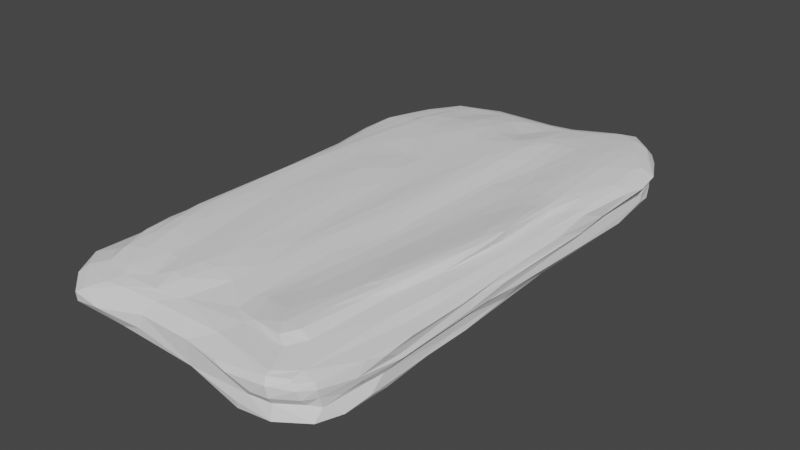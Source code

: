 # Source: CS_floorrock01.blend  (saved by Blender 2.80.75; exported with 4.5.12 LTS)
import bpy
from mathutils import Matrix  # noqa: F401  (used for matrix-valued properties, if any)

bpy.ops.wm.read_factory_settings(use_empty=True)
scene = bpy.context.scene
scene.name = 'Scene'

# ---- collections
col_collection = bpy.data.collections.new('Collection'); scene.collection.children.link(col_collection)

# ---- world
world_world = bpy.data.worlds.new('World'); scene.world = world_world
world_world.use_nodes = True; world_world.node_tree.nodes.clear()
_N = world_world.node_tree.nodes; _L = world_world.node_tree.links
n0 = _N.new('ShaderNodeOutputWorld'); n0.name = 'World Output'; n0.location = (300, 300)
n1 = _N.new('ShaderNodeBackground'); n1.name = 'Background'; n1.location = (10, 300)
n1.inputs[0].default_value = (0.05088, 0.05088, 0.05088, 1.0)
_L.new(n1.outputs[0], n0.inputs[0])
n0.is_active_output = True
world_world.color = (0.05088, 0.05088, 0.05088)
world_world.use_sun_shadow = False
world_world.sun_shadow_jitter_overblur = 0.0

# ---- meshes
me_cube_001 = bpy.data.meshes.new('Cube.001')
me_cube_001.from_pydata([(0.9516, 0.7345, 1.136), (0.3457, 0.5593, 1.148), (0.5093, 0.8194, 1.145), (1.024, -0.04066, -0.2442), (0.4998, 0.4792, 1.099), (1.029, 0.7391, -0.2088), (0.4432, 0.5197, 1.092), (0.3958, 0.3831, 1.102), (0.202, -0.08645, 1.27), (0.2636, 1.001, 0.1725), (0.3603, 0.8668, 1.091), (0.7881, 0.2571, 1.194), (0.9137, 0.3249, 0.9117), (0.7327, 0.8995, 1.189), (0.2129, 0.9371, 0.973), (0.5791, 0.05572, 1.173), (-0.03777, 0.5915, 1.337), (0.4757, 0.7666, 1.134), (0.5694, 1.03, -0.6658), (0.9036, 0.4299, 1.038), (0.7109, 0.627, 1.217), (1.039, 0.7019, 0.3639), (0.9779, 0.856, -0.07214), (0.8508, -0.07169, 1.248), (0.209, 0.6269, 1.294), (0.5314, 0.3341, 1.123), (0.2038, 0.6991, 1.255), (0.08113, 0.6644, 1.275), (1.009, 0.5944, 1.004), (0.6831, 0.7949, 1.218), (0.8401, 0.8588, 1.18), (0.1825, 0.7464, 1.213), (0.832, 0.4518, -1.089), (-0.8051, 0.6529, 0.9895), (1.022, 0.7251, 0.149), (0.7559, 0.01231, 1.33), (0.8192, -0.3169, 1.059), (0.2968, 0.7519, 1.164), (0.3719, 0.7605, 1.138), (0.8479, 0.0005511, 1.023), (1.02, 0.7583, 0.08936), (0.8425, 0.4196, 1.117), (0.2429, 1.013, -0.1037), (0.9624, 0.869, 0.1994), (0.4813, 1.044, -0.2327), (0.985, 0.1243, -0.6702), (0.7831, 1.013, 0.2087), (1.064, 0.7162, 0.5289), (0.4549, 0.6094, -1.185), (1.008, 0.5154, 0.1198), (0.9784, 0.736, -0.6703), (0.8868, 0.5229, -1.074), (0.4772, 0.7911, -1.011), (0.6688, 0.9316, -0.9088), (0.8754, 0.4922, 1.104), (0.6274, 1.037, -0.2708), (0.5354, 0.1997, 1.127), (0.7578, 0.09054, -1.07), (0.5028, 1.047, 0.8876), (0.592, 0.7203, 1.192), (0.7097, 0.8714, -0.9939), (0.7227, 0.8136, -1.015), (0.948, 0.16, 0.805), (0.3349, 0.4353, 1.144), (0.1388, -0.0152, 1.321), (1.064, 0.5987, 0.8133), (0.5717, 1.017, 1.065), (0.8265, 0.8062, -0.9501), (0.3323, 0.9459, -0.8868), (0.8492, 0.2609, 1.084), (1.021, 0.3, -0.4375), (0.4314, 0.9551, 1.066), (0.6168, 1.034, 0.08752), (1.07, 0.7835, 0.8321), (1.019, 0.3471, 0.1411), (0.6923, -0.1731, -1.143), (1.002, 0.2069, 0.5099), (0.4949, 0.4127, -1.177), (0.8464, 0.9981, 0.6166), (0.7037, 0.349, 1.169), (0.8621, 0.09708, 0.9264), (-0.5367, 0.5825, 1.257), (0.233, 1.009, 0.2641), (-0.9777, 0.7601, -0.4695), (1.038, 0.6562, 0.9194), (0.6443, 0.4171, -1.07), (0.8478, 0.6126, -1.129), (0.7654, 0.6784, -1.144), (1.03, 0.4584, 0.3264), (0.7699, 0.9969, -0.5935), (0.1033, 0.4519, 1.359), (0.8678, 0.2136, 0.9093), (1.005, 0.3565, 0.7663), (0.6815, 1.041, 0.4304), (0.9076, 0.8415, -0.7281), (0.5998, 0.6702, -1.129), (0.9103, 0.679, -0.8651), (0.2107, 0.4751, 1.312), (-0.8906, 0.8246, 0.04117), (0.838, 0.9598, 1.024), (0.7707, 0.8893, -0.91), (0.919, 0.882, 1.025), (0.9795, 0.778, 1.077), (-0.1103, 1.002, -0.5506), (-0.5746, 0.968, -0.9688), (-0.9386, -0.05012, -0.8488), (-0.9746, 0.7683, -0.941), (0.1977, 1.012, -0.3475), (0.0639, 0.956, -0.8844), (1.03, 0.5878, -0.5329), (-0.8366, 0.923, -0.4655), (-0.5471, 0.9976, -0.8618), (-0.7969, 0.9468, -0.8724), (-0.8112, 0.8956, 0.004409), (-1.016, 0.3318, -0.4704), (-0.7215, 0.6962, -1.156), (1.093, 0.6843, 0.7424), (0.04835, 0.9936, -0.7175), (-1.02, 0.4336, -0.09259), (-0.2752, 0.3931, -1.259), (0.9568, 0.4731, -0.7093), (-0.5971, 0.6139, -1.306), (-0.6157, 0.4429, -1.463), (-0.6986, 0.3459, -1.424), (-1.028, 0.6009, 0.1794), (-0.7051, 0.4759, -1.22), (-0.9155, 0.6907, -0.9892), (-0.712, 0.03784, -1.443), (-0.906, 0.3735, -0.8821), (-0.4607, 0.4315, -1.492), (-0.1885, 0.5786, -1.107), (-0.5846, 0.772, -1.193), (0.7698, 0.9829, -0.297), (-1.04, 0.4459, -0.621), (-0.9898, 0.7601, -0.8123), (-1.002, 0.6652, -0.8654), (-0.7227, 0.07342, -1.118), (-0.6484, 0.7275, -1.202), (0.9302, 0.9322, 0.6233), (-0.9072, 0.8482, -0.9532), (-0.37, 0.9429, -0.9398), (-0.4085, 0.8112, -1.11), (-0.03502, 0.7636, -1.122), (-0.7447, 0.2612, -1.042), (-0.6719, 0.236, -1.51), (-0.835, 0.6383, -1.022), (0.1882, 0.9953, -0.6525), (-0.2803, 0.7651, -1.114), (-0.8005, 0.8853, -0.9989), (-0.9851, 0.2353, -0.7141), (0.1741, 0.7808, -1.116), (0.4165, 0.8531, -0.9755), (-1.008, 0.3043, 0.303), (-0.7872, 0.3885, 1.202), (-0.1002, 0.8981, 1.014), (-0.758, 0.9161, 0.7749), (-0.78, 0.6349, 1.05), (-1.049, 0.4854, 0.6932), (-0.3586, 0.6986, 1.3), (-0.6117, 0.9052, 0.9018), (-1.013, 0.6155, 0.8155), (-0.7212, 0.7831, 1.004), (-0.865, 0.9125, -0.7572), (0.01107, 0.7685, 1.071), (-1.016, 0.597, -0.3395), (-0.888, 0.6369, 0.9304), (-0.8788, 0.1757, 0.9632), (-0.4291, 1.013, -0.4193), (-0.901, 0.86, -0.4164), (-0.9173, 0.415, 0.9002), (-0.8278, 0.9152, -0.2748), (-0.7582, 0.3881, 1.247), (-0.7216, 0.6575, 1.169), (0.9655, 0.1478, 0.7623), (0.01759, 0.9358, 0.9288), (0.6509, 1.056, 0.9397), (-0.8844, -0.2029, -0.9569), (0.07734, 0.6828, -1.18), (-0.3241, 0.6815, -1.172), (-0.4828, 1.001, 0.6179), (-0.7627, 0.5568, 1.186), (0.2642, 0.8023, 1.133), (-0.7755, 0.7983, 0.9544), (-0.352, 0.2961, 1.265), (0.7971, 0.4476, 1.163), (-1.044, 0.6126, 0.721), (-0.1983, 0.7225, 1.261), (-0.01696, 1.002, 0.6406), (-0.4253, 0.5011, -1.436), (-0.5302, 1.004, -0.5354), (0.5777, 1.06, 0.6585), (-0.2399, 1.006, 0.0158), (0.09722, 0.8659, 1.004), (-0.1628, 0.419, -1.185), (-0.113, 0.9962, -0.3087), (-0.6876, 0.5798, 1.231), (-0.1991, 0.8407, 1.081), (-0.9768, 0.6733, -0.02236), (-0.4699, 0.4445, 1.292), (-0.9269, 0.8392, -0.1972), (0.1856, 1.013, 0.6299), (-0.3319, 0.9377, 0.9006), (-0.9989, 0.4668, 0.8064), (-0.9506, 0.2942, 0.8479), (-0.9276, 0.832, 0.5996), (-0.834, 0.8953, 0.3987), (-1.06, 0.5918, 0.5649), (-1.022, 0.6447, -0.532), (-0.4808, 0.843, 1.013), (-1.002, 0.5755, -0.071), (-0.9344, 0.8123, 0.2996), (-0.3444, 1.002, 0.04441), (0.8445, -0.9728, 0.7495), (0.8481, -0.93, 0.8055), (0.009603, -0.6424, 1.179), (0.6211, -0.7004, 1.267), (1.021, -0.2101, -0.06622), (0.249, -0.7474, 1.034), (0.1825, -0.7521, 1.008), (1.025, -0.314, 0.07007), (0.3755, -0.6551, 1.141), (0.5925, -0.8816, 1.197), (0.9646, -0.06739, 0.6203), (1.023, -0.117, 0.2417), (0.9418, -0.5805, 0.7458), (0.7193, -0.8281, 1.002), (0.9177, -0.3855, 0.9518), (-0.08603, -0.9734, -0.707), (0.8497, -0.2892, -0.9415), (0.9249, -0.1503, 0.8771), (0.8534, -0.9814, 0.6712), (0.1093, -1.001, 0.4708), (0.8929, -0.9459, -0.2195), (0.602, -1.014, -0.188), (0.9225, -0.5296, -0.9522), (1.024, -0.347, 0.5101), (0.9556, -0.8004, -0.9972), (0.8785, -0.9799, 0.4266), (0.7298, -0.9913, 0.8682), (0.4698, -1.031, 0.3671), (0.7333, -1.011, 0.797), (1.005, -0.4933, -0.6981), (0.6476, -0.827, 1.22), (0.6534, -0.8985, 0.9944), (0.7534, -0.7511, -1.118), (0.7843, -0.856, -1.095), (0.9451, -0.9254, 0.05193), (0.4997, -0.7906, -1.159), (0.9693, -0.8512, -0.1916), (0.9991, -0.09727, -0.574), (0.7313, -0.9311, -1.056), (0.3598, -0.7967, -1.21), (1.02, -0.6359, 0.1706), (0.475, -0.981, -1.009), (0.5113, -0.4707, -1.183), (0.897, -0.8309, -1.059), (1.002, -0.684, -0.8565), (0.3502, -0.8544, 1.009), (0.9358, -0.9323, 0.6237), (0.996, -0.8561, -0.8121), (0.3541, -0.4152, -1.152), (-0.06661, -0.9234, -0.9094), (0.2529, -0.8283, -1.191), (0.1915, -0.9837, -0.7388), (0.1539, -0.9458, -0.9119), (0.2658, -0.6462, -1.251), (0.5222, -1.019, -0.8976), (0.7591, -0.5955, -1.137), (0.7524, -1.002, -0.1937), (1.016, -0.7592, -0.6595), (0.2207, -0.7456, -1.233), (0.732, -0.3585, -1.144), (0.8115, -0.0014, -1.038), (0.1391, -1.002, -0.4615), (0.9435, -0.9476, -0.7594), (1.033, -0.6309, 0.02642), (0.303, -0.9605, -0.9235), (0.6747, -0.6742, -1.165), (0.9977, -0.07351, 0.4881), (0.464, -0.7738, 1.227), (1.033, -0.5858, 0.6287), (0.8706, -0.5678, 0.9174), (0.758, -1.014, -0.7771), (1.005, -0.8054, 0.2283), (-1.053, -0.6071, 0.04713), (-0.4399, -0.9987, -0.3723), (0.8378, -0.8954, -1.043), (0.9191, -0.8751, -0.9815), (0.9477, -0.9326, 0.3897), (-1.004, -0.1284, -0.07525), (-0.9408, -0.9573, 0.4185), (1.005, -0.2589, 0.3809), (-0.6492, -0.9677, 0.7483), (-0.8675, 0.0395, 1.0), (-1.019, 0.2708, 0.06232), (-1.063, -0.7708, 0.4092), (-0.9522, -0.2982, 0.7689), (0.9946, -0.3784, -0.562), (-1.034, -0.4384, -0.2435), (0.2636, -0.9474, 0.8016), (-0.6798, -0.7886, 1.17), (1.001, -0.7702, 0.645), (-1.0, 0.1122, -0.4903), (0.9915, -0.4989, -0.8164), (-0.9153, -0.5907, 1.059), (0.7505, -1.025, 0.5608), (-1.066, -0.7771, -0.09242), (-1.007, -0.1204, 0.6476), (0.469, -0.1896, -1.186), (-0.9069, -0.3288, -0.9378), (-1.029, -0.401, 0.1666), (-0.8726, -0.9344, -0.4416), (-1.003, 0.09606, 0.2725), (-0.755, -1.014, 0.4489), (-0.0465, -0.7819, -1.232), (0.8155, -0.3299, -1.041), (-1.031, 0.3078, 0.5498), (0.5031, -0.9214, -1.082), (-0.5998, -1.03, 0.1379), (0.09512, -0.8742, -1.024), (-0.802, -0.8848, 0.8659), (0.6264, -0.8495, -1.107), (0.6476, -1.027, 0.0761), (-0.2811, -1.005, -0.05133), (-0.8088, -0.8162, 1.097), (-1.036, -0.8504, 0.546), (-0.4163, -0.9571, -0.8263), (0.5215, -1.023, -0.6177), (-0.1201, -0.8967, 0.936), (0.9842, -0.4079, -0.8259), (-0.9544, -0.9519, -0.08737), (0.9957, -0.3528, -0.1791), (-1.025, -0.1818, 0.1096), (-1.038, -0.8722, 0.2584), (-0.9249, -0.612, 0.8958), (-1.059, -0.6019, 0.2965), (-0.9991, -0.7456, -0.4875), (-0.9848, -0.8488, -0.3282), (-1.002, -0.3407, 0.5249), (-0.8045, -1.024, 0.2635), (-0.9991, -0.4204, -0.5257), (-0.9998, -0.4808, 0.5577), (-1.016, 0.2981, 0.6497), (-0.7632, -0.9454, -0.8008), (-1.025, 0.1507, 0.4839), (0.8939, -0.9665, 0.06025), (-0.6261, -0.8859, 1.036), (-0.5093, -0.9611, 0.8276), (-0.6792, -0.9723, -0.4781), (-0.9084, -0.9007, -0.582), (-0.2576, -0.9983, 0.4744), (-0.981, 0.2002, 0.7149), (0.753, -0.9715, -0.9975), (-0.9689, -0.8402, -0.553), (-0.9019, -0.8216, 0.7989), (-1.064, -0.7548, 0.1632), (-0.8993, -0.6618, -0.9108), (-0.7944, -0.7241, 1.184), (-1.016, -0.3983, -0.06749), (-0.3113, -0.914, 0.9504), (-0.575, -0.9209, 0.9368), (1.004, -0.6964, -0.2268), (0.5917, -0.9834, -1.018), (0.7596, -1.02, 0.1028), (0.5328, -0.8336, 1.254), (-1.057, -0.555, 0.3943), (0.6019, -0.05227, -1.13), (0.4094, 0.7131, -1.113), (-0.2431, -0.9494, 0.7909), (0.6941, -0.5025, 1.291), (0.4593, -0.2946, 1.139), (-0.6731, 0.3101, 1.279), (-0.5905, -0.2672, 1.352), (-0.4293, -0.8688, 1.007), (0.7832, -0.1044, 1.363), (-0.7997, -0.4378, 1.368), (0.845, 0.02185, 1.327), (0.7865, 0.6549, 1.215), (-0.1367, 0.2603, -1.208), (0.0397, 0.4416, -1.221), (-0.188, -0.02871, -1.218), (-0.1834, -0.4954, -1.36), (0.8406, -0.6654, -1.066), (-0.8687, -0.9014, -0.9269), (-0.7284, -0.4364, -1.271), (-0.4696, -0.3764, -1.443), (-0.4744, -0.7981, -1.139), (-0.8658, -0.8611, -0.9875), (-0.6337, -0.5754, -1.373), (-0.5998, -0.7278, -1.138), (-0.652, -0.6203, -1.275), (-0.3242, -0.3032, -1.378), (-0.4828, -0.02834, -1.542), (-0.2493, 0.4775, -1.175), (-0.2294, 0.8672, -1.046), (-0.9079, 0.7748, -1.005), (-0.7042, 0.8722, -1.032), (-0.3837, 1.019, -0.7384), (0.6013, 0.5715, -1.153), (-0.004534, -0.7044, -1.29), (0.6187, -0.9222, -1.077), (0.1419, -0.7488, -1.211), (-0.3179, -0.4143, -1.35), (0.002302, -0.5851, -1.298), (0.6202, 0.9335, 1.153), (0.6285, 0.4986, 1.177), (-0.8294, -0.06546, 1.313), (0.6976, -0.5925, 1.211), (-0.6602, 0.01664, -1.543), (-0.2359, 0.2682, -1.25), (0.7603, -0.4782, 1.041), (0.3564, 0.2865, 1.125), (0.317, 0.9549, 1.0), (0.8143, 0.7826, 1.21), (0.2972, -0.5248, 1.107), (0.8255, -0.1421, 1.333), (0.3167, -0.2165, 1.125), (0.371, -0.1191, 1.114), (-0.8652, -0.6141, 1.17), (-0.891, -0.3038, 1.052), (-0.2268, -0.8406, 1.189), (-0.1603, -0.7408, 1.265), (-0.5908, 0.1057, -1.579), (-0.6569, -0.5613, 1.374), (0.1964, 0.2602, -1.184), (-0.8326, 0.1424, 1.242), (-0.7228, -0.3464, 1.384), (-0.3737, -0.4957, 1.356), (-0.5954, 0.1663, 1.298), (-0.8597, -0.4855, 1.274), (-0.8444, 0.2879, 0.9826), (-0.2753, -0.09105, 1.342), (-0.1634, -0.3131, -1.355), (-0.1548, 0.04046, 1.294), (-0.2547, 0.1582, 1.309), (-0.5245, 0.7169, 1.184), (-0.3246, 0.5944, 1.345), (-0.3492, 0.7682, 1.229), (0.09881, -0.003184, -1.163), (-0.03681, 0.1392, 1.3), (0.3053, 0.6246, -1.17), (-0.258, 0.6606, 1.336), (0.6372, 0.09807, -1.08), (0.8587, 0.2655, -1.023), (0.872, -0.007965, -0.9364), (-0.4857, 0.6607, -1.286), (-0.09084, 0.6902, 1.243), (0.1922, 0.9882, 0.7961), (-0.1975, 0.3105, 1.305), (-0.8557, -0.5919, -0.9806), (-0.7869, -0.5466, -0.9988), (-0.4609, -0.7266, -1.216), (-0.6952, -0.6435, -1.068), (-0.7769, -0.2315, -1.013), (-0.7676, -0.4479, -1.023), (-0.5657, -0.02794, -1.575), (-0.3194, -0.907, -1.006), (-0.848, 0.1364, -0.9723), (-0.9047, 0.08457, -0.9184), (-0.3112, -0.7521, -1.171), (-0.6743, -0.7705, -1.01), (-0.8115, 0.3939, -0.9744), (-0.9639, 0.3795, -0.7906), (-0.1838, -0.8565, -1.098), (0.3137, -0.8761, 0.9277), (0.19, -0.8313, 0.9601), (0.7254, 1.047, 0.7307), (-1.007, 0.4958, -0.7469), (-0.7357, 0.4454, -1.134), (-1.035, 0.4809, 0.09325), (-0.9618, -0.7132, 0.6903), (-0.7052, -0.6624, 1.341), (-0.4736, -0.667, 1.284), (-1.039, -0.8784, -0.07703), (1.026, -0.7002, 0.4869), (0.1653, -0.6441, -1.259), (0.4488, -0.655, -1.188), (0.3075, -0.1198, 1.135), (-0.6863, 0.7249, 1.115), (1.008, 0.8106, -0.3476), (-0.3038, -0.1517, -1.353), (-0.7761, 0.08963, 1.321), (0.2643, -0.1549, -1.181), (-0.8047, 0.7783, -1.033), (0.2196, 0.6694, -1.185), (0.2438, -0.4536, -1.19), (-0.8103, -0.5942, 1.312), (-0.912, -0.8427, -0.9366), (0.8053, 0.1314, 1.284), (0.06988, -0.3353, 1.263), (0.4143, -0.9263, -1.101), (-0.1816, -0.7232, -1.252), (0.9765, 0.3852, 0.8843), (-0.5435, 0.4263, -1.508), (-0.3265, -0.01626, -1.34), (-0.6981, -0.4945, -1.348), (0.7728, 0.5858, -1.159), (0.6379, -0.3986, 1.323), (0.6035, -0.5576, 1.295), (0.7047, 0.2276, 1.194), (0.8189, 0.3173, 1.147), (0.7359, 0.9766, 1.143), (-1.015, 0.6766, 0.3582), (-0.5109, -0.7588, 1.214), (-1.041, 0.5671, 0.3551), (-0.5085, 0.5287, -1.447), (-0.5291, 0.8947, -1.038), (-0.5287, 0.1001, -1.574), (0.4073, -0.969, -1.045), (0.1024, -0.4457, -1.202), (-0.4269, -0.7789, 1.21), (-0.7473, -0.4346, -1.081), (-0.7497, -0.5769, 1.374), (-0.122, -0.2289, 1.252), (0.681, -0.4552, 1.335), (0.05015, -0.06641, 1.318), (-0.1701, 0.5856, 1.341), (-0.007591, -0.7523, 1.123), (-0.2287, -0.6512, 1.328), (-0.3262, -0.8351, 1.201), (-0.2773, -0.759, 1.295), (-0.4212, 0.06519, 1.364), (-0.04051, -0.4927, 1.233), (-0.0784, 0.9974, -0.7876), (-0.8624, -0.3372, -0.9987), (-0.8001, -1.022, -0.09879), (0.3737, -1.021, 0.5001), (0.8399, -0.5218, -1.067), (1.003, -0.3113, -0.75), (0.9546, -0.1403, -0.8553), (0.9533, -0.4108, 0.7249), (1.002, -0.7909, -0.001705), (0.9834, 0.8734, 0.5966), (-0.1137, 0.977, -0.8749), (-0.8838, 0.7871, 0.8367), (-1.008, 0.7417, 0.6159), (-0.6917, 0.9328, 0.007251), (-0.9336, -0.8196, -0.7756), (0.9482, -0.9135, -0.3527), (1.005, 0.2916, -0.03581), (-0.3467, -0.6237, -1.222), (-0.8823, -0.7016, 1.11), (-0.9122, -0.9232, 0.6512), (0.1913, -0.4442, 1.151), (-0.6103, -0.8395, -0.9929), (0.9727, 0.5897, 1.067), (-0.07085, -0.1067, -1.199)], [], [(31, 192, 163), (80, 229, 62), (99, 175, 501), (99, 466, 175), (63, 7, 6), (437, 208, 435), (83, 199, 168), (145, 128, 126), (93, 466, 46), (181, 37, 38), (229, 173, 62), (163, 27, 31), (102, 101, 30), (506, 140, 394), (96, 50, 109), (100, 89, 94), (10, 17, 2), (66, 412, 71), (74, 539, 49), (73, 532, 138), (200, 58, 190), (187, 174, 14), (174, 201, 154), (0, 30, 413), (377, 0, 413), (12, 19, 91), (10, 71, 412), (198, 436, 81), (97, 8, 63), (190, 58, 175), (442, 77, 85), (29, 20, 377), (93, 9, 190), (6, 7, 25), (376, 69, 500), (37, 1, 38), (543, 214, 218), (499, 488, 11), (6, 17, 38), (53, 89, 100), (88, 116, 65), (121, 131, 445), (79, 500, 184), (85, 57, 442), (9, 82, 190), (50, 479, 109), (94, 96, 67), (111, 533, 140), (49, 40, 34), (224, 301, 280), (97, 24, 90), (545, 19, 492), (106, 128, 135), (376, 39, 69), (95, 61, 87), (248, 538, 361), (47, 73, 116), (46, 55, 72), (536, 189, 170), (109, 45, 120), (79, 20, 405), (192, 154, 163), (492, 28, 545), (535, 210, 502), (20, 184, 377), (72, 55, 44), (478, 435, 208), (16, 26, 27), (73, 102, 84), (38, 17, 10), (370, 56, 417), (370, 35, 15), (441, 437, 158), (91, 69, 80), (16, 186, 516), (516, 90, 16), (2, 71, 10), (494, 188, 409), (69, 41, 500), (34, 40, 43), (466, 93, 190), (61, 52, 151), (84, 28, 65), (58, 66, 175), (77, 398, 85), (80, 36, 229), (40, 5, 22), (30, 99, 501), (417, 63, 477), (63, 417, 411), (51, 443, 32), (2, 404, 71), (13, 404, 29), (26, 181, 31), (78, 138, 43), (54, 545, 0), (36, 80, 39), (175, 466, 190), (19, 12, 492), (499, 35, 488), (6, 38, 1), (93, 72, 9), (54, 184, 41), (90, 64, 97), (92, 173, 76), (21, 532, 47), (46, 78, 43), (32, 86, 51), (109, 479, 5), (142, 147, 394), (506, 141, 131), (130, 178, 147), (142, 130, 147), (505, 122, 121), (111, 112, 189), (393, 119, 188), (178, 445, 141), (439, 90, 516), (90, 515, 64), (117, 533, 523), (404, 2, 29), (181, 38, 10), (545, 54, 19), (130, 193, 393), (81, 158, 435), (59, 20, 29), (425, 293, 419), (376, 11, 488), (27, 26, 31), (291, 74, 278), (69, 91, 19), (35, 499, 15), (66, 447, 412), (515, 90, 439), (501, 175, 66), (30, 13, 413), (56, 25, 411), (60, 67, 61), (0, 545, 28), (167, 191, 194), (149, 133, 467), (499, 56, 15), (121, 123, 125), (33, 169, 430), (33, 161, 182), (13, 29, 413), (185, 206, 157), (202, 160, 157), (6, 25, 4), (102, 30, 0), (187, 82, 211), (16, 27, 446), (101, 99, 30), (173, 92, 62), (87, 67, 86), (278, 76, 222), (113, 205, 179), (70, 5, 539), (54, 0, 377), (40, 49, 539), (307, 342, 344), (94, 50, 96), (444, 443, 120), (272, 443, 444), (43, 22, 46), (11, 376, 500), (184, 500, 41), (62, 91, 80), (45, 70, 3), (42, 72, 44), (535, 502, 206), (17, 59, 2), (21, 43, 532), (73, 99, 101), (53, 68, 18), (83, 134, 207), (440, 484, 367), (59, 405, 20), (44, 107, 42), (398, 77, 48), (6, 1, 63), (492, 65, 28), (62, 492, 12), (88, 65, 92), (86, 32, 496), (496, 32, 398), (51, 86, 96), (496, 398, 87), (411, 417, 56), (16, 24, 26), (100, 94, 67), (404, 13, 501), (6, 59, 17), (116, 73, 84), (46, 132, 55), (367, 150, 151), (56, 499, 79), (90, 24, 16), (25, 405, 4), (173, 222, 76), (405, 25, 79), (7, 63, 411), (97, 63, 1), (39, 376, 23), (112, 139, 162), (161, 478, 159), (107, 18, 146), (213, 225, 238), (34, 21, 49), (501, 66, 404), (41, 19, 54), (59, 6, 4), (479, 132, 22), (88, 92, 76), (539, 5, 40), (61, 151, 60), (71, 404, 66), (107, 146, 103), (76, 74, 88), (272, 75, 57), (398, 48, 95), (199, 197, 98), (67, 60, 100), (39, 80, 69), (67, 87, 61), (57, 32, 443), (95, 87, 398), (238, 299, 240), (93, 46, 72), (54, 377, 184), (109, 120, 96), (46, 22, 132), (24, 37, 26), (89, 479, 94), (22, 43, 40), (95, 367, 52), (5, 70, 109), (43, 138, 532), (192, 31, 14), (479, 50, 94), (411, 25, 7), (445, 505, 121), (257, 465, 464), (28, 102, 0), (87, 86, 496), (312, 469, 294), (70, 45, 109), (43, 21, 34), (145, 143, 461), (18, 107, 44), (37, 181, 26), (14, 31, 181), (8, 97, 64), (367, 48, 440), (187, 201, 174), (132, 89, 55), (370, 15, 56), (367, 95, 48), (2, 59, 29), (466, 78, 46), (283, 301, 288), (18, 55, 89), (47, 116, 88), (72, 42, 9), (446, 27, 163), (407, 215, 242), (79, 184, 20), (86, 67, 96), (469, 209, 118), (150, 367, 484), (57, 85, 32), (85, 398, 32), (114, 164, 133), (149, 467, 462), (506, 396, 104), (103, 167, 194), (197, 124, 502), (126, 106, 395), (115, 121, 125), (134, 83, 168), (457, 462, 128), (102, 28, 84), (112, 111, 104), (53, 151, 68), (137, 121, 115), (112, 104, 148), (104, 396, 148), (209, 164, 114), (181, 10, 14), (167, 189, 536), (96, 120, 51), (197, 164, 209), (110, 162, 168), (405, 59, 4), (205, 113, 98), (344, 338, 307), (105, 114, 149), (465, 257, 217), (106, 134, 162), (202, 351, 203), (536, 113, 179), (107, 103, 194), (146, 108, 117), (135, 128, 462), (533, 150, 394), (468, 115, 125), (88, 74, 49), (123, 127, 468), (462, 457, 458), (126, 128, 106), (120, 45, 444), (146, 68, 108), (340, 302, 105), (461, 453, 457), (117, 523, 103), (155, 205, 204), (469, 124, 209), (112, 148, 139), (191, 211, 82), (150, 533, 108), (103, 397, 167), (533, 397, 523), (443, 272, 57), (106, 135, 134), (393, 193, 119), (189, 167, 397), (114, 105, 302), (105, 149, 458), (135, 133, 207), (122, 505, 493), (122, 123, 121), (98, 210, 205), (397, 533, 111), (92, 65, 492), (188, 178, 393), (144, 127, 123), (117, 103, 146), (332, 312, 294), (68, 146, 18), (392, 129, 188), (187, 447, 200), (396, 483, 148), (145, 483, 115), (395, 483, 126), (153, 430, 166), (104, 140, 506), (461, 457, 128), (395, 148, 483), (178, 188, 445), (191, 42, 194), (180, 153, 171), (293, 166, 203), (52, 367, 151), (89, 53, 18), (193, 177, 379), (177, 193, 130), (108, 68, 151), (118, 294, 469), (445, 131, 141), (140, 533, 394), (107, 194, 42), (462, 467, 135), (135, 467, 133), (457, 453, 176), (207, 133, 164), (136, 453, 143), (135, 207, 134), (111, 140, 104), (123, 468, 125), (397, 103, 523), (178, 130, 393), (105, 176, 309), (138, 78, 99), (120, 443, 51), (506, 394, 141), (458, 176, 105), (458, 149, 462), (121, 137, 131), (44, 55, 18), (394, 150, 142), (115, 483, 137), (150, 177, 142), (110, 189, 112), (445, 188, 505), (144, 122, 493), (3, 70, 539), (479, 22, 5), (136, 468, 127), (208, 159, 478), (24, 1, 37), (49, 47, 88), (137, 483, 396), (170, 113, 536), (134, 168, 162), (191, 167, 211), (130, 142, 177), (157, 342, 202), (469, 504, 124), (133, 149, 114), (141, 147, 178), (396, 131, 137), (73, 47, 532), (206, 152, 316), (110, 170, 189), (504, 152, 206), (196, 201, 437), (516, 186, 441), (89, 132, 479), (504, 206, 502), (437, 435, 158), (478, 33, 156), (14, 412, 447), (199, 83, 197), (98, 170, 199), (185, 157, 160), (316, 157, 206), (208, 437, 201), (170, 98, 113), (60, 151, 53), (202, 203, 169), (158, 81, 436), (201, 179, 159), (153, 425, 171), (189, 397, 111), (160, 165, 182), (153, 180, 430), (447, 66, 58), (179, 205, 155), (457, 176, 458), (232, 268, 274), (160, 535, 185), (469, 312, 152), (180, 33, 430), (165, 202, 169), (165, 33, 182), (211, 167, 536), (99, 78, 466), (14, 174, 192), (131, 396, 506), (535, 206, 185), (351, 342, 307), (202, 342, 351), (293, 203, 351), (535, 534, 204), (198, 195, 371), (294, 302, 289), (195, 198, 81), (154, 196, 163), (81, 435, 172), (151, 150, 108), (197, 209, 124), (195, 180, 171), (533, 117, 108), (186, 16, 446), (165, 160, 202), (118, 114, 302), (155, 159, 179), (123, 122, 144), (299, 526, 240), (182, 161, 159), (182, 155, 534), (196, 437, 186), (156, 33, 180), (187, 179, 201), (211, 179, 187), (153, 166, 425), (469, 152, 504), (453, 461, 143), (182, 159, 155), (156, 180, 172), (148, 395, 139), (316, 344, 342), (14, 10, 412), (437, 441, 186), (114, 118, 209), (52, 61, 95), (84, 65, 116), (394, 147, 141), (301, 258, 288), (188, 494, 392), (165, 169, 33), (172, 478, 156), (33, 478, 161), (409, 188, 119), (160, 182, 534), (24, 97, 1), (106, 162, 139), (210, 204, 205), (81, 172, 195), (157, 316, 342), (58, 200, 447), (502, 210, 98), (197, 83, 164), (164, 83, 207), (200, 190, 82), (199, 170, 168), (293, 425, 166), (82, 9, 191), (47, 49, 21), (492, 62, 92), (73, 101, 102), (534, 535, 160), (447, 187, 14), (145, 115, 468), (186, 446, 196), (174, 154, 192), (41, 69, 19), (210, 535, 204), (483, 145, 126), (170, 110, 168), (446, 163, 196), (25, 56, 79), (430, 169, 203), (143, 468, 136), (99, 73, 138), (430, 203, 166), (162, 110, 112), (198, 371, 183), (371, 195, 171), (154, 201, 196), (502, 98, 197), (211, 536, 179), (12, 91, 62), (63, 8, 477), (82, 187, 200), (39, 23, 36), (29, 377, 413), (198, 448, 436), (371, 428, 183), (145, 461, 128), (322, 305, 239), (212, 240, 230), (465, 217, 218), (240, 239, 305), (9, 42, 191), (410, 36, 415), (252, 474, 283), (243, 257, 464), (224, 280, 530), (291, 235, 474), (218, 214, 517), (501, 13, 30), (143, 145, 468), (502, 124, 504), (118, 302, 294), (534, 155, 204), (201, 159, 208), (539, 74, 223), (268, 233, 282), (288, 345, 246), (36, 410, 226), (223, 74, 291), (256, 303, 241), (414, 217, 220), (240, 305, 230), (259, 269, 538), (345, 268, 232), (322, 233, 363), (531, 283, 246), (234, 256, 236), (240, 526, 239), (219, 216, 539), (225, 281, 410), (407, 225, 410), (345, 363, 268), (217, 279, 220), (241, 303, 528), (222, 280, 235), (278, 74, 76), (274, 538, 232), (230, 213, 212), (275, 252, 283), (276, 253, 266), (222, 530, 280), (243, 221, 257), (328, 299, 464), (291, 219, 223), (238, 464, 299), (243, 464, 238), (526, 231, 239), (242, 225, 407), (526, 299, 231), (410, 281, 226), (213, 281, 225), (368, 231, 299), (225, 221, 243), (474, 252, 291), (217, 364, 279), (301, 224, 213), (216, 275, 331), (538, 246, 232), (228, 329, 234), (241, 528, 297), (305, 322, 363), (250, 400, 245), (246, 283, 288), (277, 271, 267), (476, 247, 251), (508, 400, 253), (485, 260, 476), (254, 277, 476), (317, 490, 321), (274, 282, 352), (245, 255, 286), (267, 527, 382), (241, 297, 269), (297, 249, 331), (297, 331, 361), (245, 400, 321), (321, 244, 245), (508, 264, 319), (352, 362, 250), (362, 253, 400), (259, 538, 274), (517, 465, 218), (508, 276, 264), (276, 508, 253), (528, 249, 297), (261, 319, 264), (317, 508, 490), (245, 382, 255), (303, 234, 329), (75, 271, 308), (527, 315, 234), (277, 247, 476), (354, 324, 541), (263, 266, 273), (264, 276, 263), (265, 485, 476), (282, 327, 266), (273, 233, 231), (248, 531, 246), (235, 280, 474), (267, 244, 277), (329, 529, 528), (259, 274, 287), (283, 474, 301), (363, 345, 237), (255, 234, 236), (414, 218, 217), (229, 36, 226), (271, 75, 272), (272, 315, 271), (465, 328, 464), (278, 235, 291), (226, 224, 530), (327, 233, 273), (410, 415, 407), (363, 237, 305), (274, 286, 287), (262, 490, 508), (264, 227, 261), (249, 45, 3), (254, 476, 260), (303, 256, 234), (234, 382, 527), (329, 528, 303), (362, 266, 253), (362, 352, 266), (327, 273, 266), (224, 226, 281), (361, 538, 269), (3, 216, 331), (247, 490, 251), (251, 265, 476), (287, 255, 236), (227, 263, 273), (490, 247, 321), (361, 275, 531), (307, 338, 296), (271, 527, 267), (382, 245, 244), (401, 262, 319), (444, 45, 529), (246, 538, 248), (234, 255, 382), (401, 270, 262), (239, 233, 322), (225, 243, 238), (341, 338, 365), (282, 233, 327), (257, 221, 364), (252, 275, 219), (485, 265, 475), (267, 382, 244), (277, 254, 271), (527, 271, 315), (352, 250, 286), (222, 173, 229), (266, 263, 276), (227, 326, 261), (470, 341, 325), (292, 360, 320), (152, 312, 344), (256, 259, 236), (258, 230, 237), (250, 245, 286), (400, 508, 317), (528, 45, 249), (251, 490, 262), (282, 266, 352), (528, 529, 45), (235, 278, 222), (361, 531, 248), (251, 262, 270), (368, 299, 328), (236, 259, 287), (314, 319, 463), (254, 308, 271), (275, 283, 531), (482, 260, 485), (315, 228, 234), (347, 359, 360), (317, 321, 400), (228, 444, 529), (301, 474, 280), (364, 217, 257), (213, 224, 281), (241, 269, 256), (259, 256, 269), (258, 237, 288), (240, 212, 213), (324, 357, 541), (268, 363, 233), (272, 444, 228), (247, 277, 244), (227, 264, 263), (296, 338, 334), (221, 225, 242), (229, 226, 530), (219, 291, 252), (319, 262, 508), (362, 400, 250), (286, 274, 352), (265, 251, 270), (272, 228, 315), (275, 361, 331), (254, 260, 308), (258, 213, 230), (361, 269, 297), (339, 318, 313), (529, 329, 228), (298, 289, 302), (213, 258, 301), (345, 288, 237), (274, 268, 282), (227, 273, 285), (216, 219, 275), (237, 230, 305), (244, 321, 247), (232, 246, 345), (290, 339, 313), (341, 334, 338), (463, 319, 261), (223, 219, 539), (216, 3, 539), (255, 287, 286), (233, 239, 231), (485, 509, 482), (285, 273, 323), (292, 542, 313), (249, 3, 331), (222, 229, 530), (319, 314, 401), (320, 542, 292), (343, 349, 383), (334, 470, 354), (318, 323, 350), (338, 332, 365), (525, 285, 318), (335, 284, 355), (373, 360, 359), (373, 359, 519), (358, 310, 289), (365, 295, 325), (373, 503, 346), (318, 285, 323), (231, 368, 350), (355, 333, 295), (334, 354, 541), (306, 473, 333), (350, 273, 231), (541, 304, 334), (335, 355, 295), (341, 470, 334), (365, 310, 335), (346, 300, 324), (323, 273, 350), (338, 312, 332), (293, 351, 296), (355, 306, 333), (337, 353, 311), (289, 332, 294), (355, 284, 306), (310, 284, 335), (300, 357, 324), (334, 304, 296), (295, 365, 335), (473, 330, 333), (542, 320, 354), (354, 320, 324), (336, 537, 353), (346, 360, 373), (473, 306, 337), (336, 340, 309), (365, 325, 341), (311, 330, 337), (325, 354, 470), (290, 542, 325), (347, 292, 313), (347, 368, 328), (285, 348, 343), (285, 525, 348), (306, 298, 336), (537, 336, 309), (383, 349, 537), (316, 152, 344), (296, 304, 419), (343, 311, 349), (330, 525, 339), (350, 313, 318), (311, 343, 348), (339, 525, 318), (348, 525, 311), (360, 346, 320), (227, 285, 326), (336, 337, 306), (419, 293, 296), (290, 330, 339), (351, 307, 296), (525, 330, 311), (298, 306, 284), (347, 360, 292), (347, 328, 359), (289, 298, 358), (289, 310, 332), (340, 105, 309), (338, 344, 312), (336, 298, 340), (365, 332, 310), (325, 542, 354), (537, 349, 353), (333, 325, 295), (313, 350, 347), (337, 330, 473), (325, 333, 290), (349, 311, 353), (320, 346, 324), (358, 284, 310), (313, 542, 290), (340, 298, 302), (503, 300, 346), (356, 537, 309), (429, 419, 418), (472, 471, 503), (486, 357, 471), (419, 429, 406), (284, 358, 298), (438, 379, 424), (261, 456, 463), (357, 486, 418), (387, 383, 487), (389, 544, 460), (460, 544, 387), (424, 379, 484), (517, 420, 328), (423, 372, 426), (420, 359, 328), (421, 214, 518), (519, 420, 520), (421, 518, 520), (214, 421, 517), (436, 441, 158), (371, 481, 428), (326, 343, 383), (471, 423, 512), (518, 427, 520), (427, 472, 520), (507, 392, 455), (477, 8, 416), (439, 448, 433), (416, 414, 417), (433, 448, 434), (215, 498, 364), (489, 515, 522), (489, 64, 515), (451, 540, 459), (416, 489, 543), (389, 460, 452), (402, 451, 385), (392, 507, 129), (389, 452, 390), (414, 416, 543), (450, 454, 452), (498, 215, 369), (402, 391, 432), (330, 290, 333), (300, 503, 471), (522, 214, 489), (517, 421, 420), (456, 386, 463), (439, 522, 515), (369, 215, 407), (459, 491, 463), (541, 357, 418), (260, 482, 308), (35, 370, 497), (484, 440, 424), (369, 514, 498), (150, 484, 177), (300, 471, 357), (370, 498, 497), (193, 379, 378), (544, 383, 387), (487, 383, 537), (500, 79, 11), (482, 440, 48), (519, 520, 510), (378, 546, 380), (218, 414, 543), (537, 356, 487), (23, 415, 36), (472, 423, 471), (364, 221, 242), (420, 421, 520), (350, 368, 347), (220, 498, 370), (261, 326, 456), (79, 499, 11), (353, 337, 336), (417, 477, 416), (425, 481, 171), (432, 403, 381), (432, 509, 403), (380, 546, 432), (475, 270, 401), (285, 343, 326), (459, 540, 491), (540, 381, 491), (401, 314, 399), (388, 495, 455), (386, 389, 390), (475, 265, 270), (399, 475, 401), (403, 475, 399), (449, 387, 356), (541, 418, 304), (77, 442, 366), (388, 390, 495), (540, 451, 402), (481, 425, 406), (420, 519, 359), (386, 388, 451), (129, 505, 188), (136, 511, 453), (422, 408, 144), (482, 424, 440), (432, 381, 402), (455, 422, 507), (408, 422, 455), (452, 460, 450), (176, 453, 524), (493, 422, 144), (392, 391, 385), (385, 388, 455), (455, 495, 408), (472, 503, 510), (513, 431, 518), (427, 431, 521), (431, 427, 518), (449, 524, 450), (8, 64, 489), (448, 439, 516), (439, 513, 522), (513, 433, 431), (513, 518, 522), (521, 434, 183), (497, 498, 514), (516, 436, 448), (516, 441, 436), (428, 481, 372), (472, 510, 520), (449, 356, 309), (198, 183, 448), (438, 546, 379), (478, 172, 435), (100, 60, 53), (438, 424, 482), (308, 482, 48), (511, 454, 453), (453, 454, 524), (498, 279, 364), (460, 387, 450), (427, 372, 472), (409, 378, 380), (432, 480, 380), (463, 386, 459), (414, 370, 417), (373, 510, 503), (308, 48, 77), (521, 433, 434), (451, 459, 386), (127, 408, 495), (392, 494, 480), (119, 193, 409), (183, 428, 521), (480, 391, 392), (497, 514, 374), (510, 373, 519), (438, 509, 546), (220, 279, 498), (385, 451, 388), (418, 419, 304), (491, 399, 314), (465, 517, 328), (375, 512, 426), (387, 449, 450), (442, 57, 366), (493, 505, 129), (127, 511, 136), (544, 389, 386), (381, 540, 402), (495, 384, 127), (408, 127, 144), (407, 415, 369), (423, 426, 512), (240, 213, 238), (511, 384, 452), (180, 195, 172), (491, 314, 463), (456, 544, 386), (513, 439, 433), (57, 75, 366), (75, 308, 366), (521, 428, 372), (521, 431, 433), (524, 449, 309), (511, 127, 384), (489, 416, 8), (364, 242, 215), (452, 454, 511), (509, 432, 546), (472, 372, 423), (375, 429, 486), (524, 309, 176), (486, 429, 418), (509, 438, 482), (521, 372, 427), (481, 371, 171), (379, 177, 484), (406, 425, 419), (375, 426, 481), (495, 390, 452), (376, 35, 374), (376, 488, 35), (497, 374, 35), (380, 480, 494), (518, 214, 522), (214, 543, 489), (375, 481, 406), (129, 507, 422), (326, 544, 456), (308, 77, 366), (480, 432, 391), (106, 139, 395), (385, 391, 402), (448, 183, 434), (129, 422, 493), (326, 383, 544), (403, 509, 475), (485, 475, 509), (512, 486, 471), (495, 452, 384), (388, 386, 390), (546, 378, 379), (399, 381, 403), (399, 491, 381), (380, 494, 409), (378, 409, 193), (514, 369, 415), (376, 374, 415), (514, 415, 374), (455, 392, 385), (426, 372, 481), (376, 415, 23), (387, 487, 356), (414, 220, 370), (375, 406, 429), (524, 454, 450), (512, 375, 486)])
_uv = me_cube_001.uv_layers.new(name='UVMap')
_uv.uv.foreach_set('vector', [0.0, 0.0, 0.0, 0.0, 0.0, 0.0, 0.0, 0.0, 0.0, 0.0, 0.0, 0.0, 0.0, 0.0, 0.0, 0.0, 0.0, 0.0, 0.0, 0.0, 0.0, 0.0, 0.0, 0.0, 0.0, 0.0, 0.0, 0.0, 0.0, 0.0, 0.0, 0.0, 0.0, 0.0, 0.0, 0.0, 0.0, 0.0, 0.0, 0.0, 0.0, 0.0, 0.0, 0.0, 0.0, 0.0, 0.0, 0.0, 0.0, 0.0, 0.0, 0.0, 0.0, 0.0, 0.0, 0.0, 0.0, 0.0, 0.0, 0.0, 0.0, 0.0, 0.0, 0.0, 0.0, 0.0, 0.0, 0.0, 0.0, 0.0, 0.0, 0.0, 0.0, 0.0, 0.0, 0.0, 0.0, 0.0, 0.0, 0.0, 0.0, 0.0, 0.0, 0.0, 0.0, 0.0, 0.0, 0.0, 0.0, 0.0, 0.0, 0.0, 0.0, 0.0, 0.0, 0.0, 0.0, 0.0, 0.0, 0.0, 0.0, 0.0, 0.0, 0.0, 0.0, 0.0, 0.0, 0.0, 0.0, 0.0, 0.0, 0.0, 0.0, 0.0, 0.0, 0.0, 0.0, 0.0, 0.0, 0.0, 0.0, 0.0, 0.0, 0.0, 0.0, 0.0, 0.0, 0.0, 0.0, 0.0, 0.0, 0.0, 0.0, 0.0, 0.0, 0.0, 0.0, 0.0, 0.0, 0.0, 0.0, 0.0, 0.0, 0.0, 0.0, 0.0, 0.0, 0.0, 0.0, 0.0, 0.0, 0.0, 0.0, 0.0, 0.0, 0.0, 0.0, 0.0, 0.0, 0.0, 0.0, 0.0, 0.0, 0.0, 0.0, 0.0, 0.0, 0.0, 0.0, 0.0, 0.0, 0.0, 0.0, 0.0, 0.0, 0.0, 0.0, 0.0, 0.0, 0.0, 0.0, 0.0, 0.0, 0.0, 0.0, 0.0, 0.0, 0.0, 0.0, 0.0, 0.0, 0.0, 0.0, 0.0, 0.0, 0.0, 0.0, 0.0, 0.0, 0.0, 0.0, 0.0, 0.0, 0.0, 0.0, 0.0, 0.0, 0.0, 0.0, 0.0, 0.0, 0.0, 0.0, 0.0, 0.0, 0.0, 0.0, 0.0, 0.0, 0.0, 0.0, 0.0, 0.0, 0.0, 0.0, 0.0, 0.0, 0.0, 0.0, 0.0, 0.0, 0.0, 0.0, 0.0, 0.0, 0.0, 0.0, 0.0, 0.0, 0.0, 0.0, 0.0, 0.0, 0.0, 0.0, 0.0, 0.0, 0.0, 0.0, 0.0, 0.0, 0.0, 0.0, 0.0, 0.0, 0.0, 0.0, 0.0, 0.0, 0.0, 0.0, 0.0, 0.0, 0.0, 0.0, 0.0, 0.0, 0.0, 0.0, 0.0, 0.0, 0.0, 0.0, 0.0, 0.0, 0.0, 0.0, 0.0, 0.0, 0.0, 0.0, 0.0, 0.0, 0.0, 0.0, 0.0, 0.0, 0.0, 0.0, 0.0, 0.0, 0.0, 0.0, 0.0, 0.0, 0.0, 0.0, 0.0, 0.0, 0.0, 0.0, 0.0, 0.0, 0.0, 0.0, 0.0, 0.0, 0.0, 0.0, 0.0, 0.0, 0.0, 0.0, 0.0, 0.0, 0.0, 0.0, 0.0, 0.0, 0.0, 0.0, 0.0, 0.0, 0.0, 0.0, 0.0, 0.0, 0.0, 0.0, 0.0, 0.0, 0.0, 0.0, 0.0, 0.0, 0.0, 0.0, 0.0, 0.0, 0.0, 0.0, 0.0, 0.0, 0.0, 0.0, 0.0, 0.0, 0.0, 0.0, 0.0, 0.0, 0.0, 0.0, 0.0, 0.0, 0.0, 0.0, 0.0, 0.0, 0.0, 0.0, 0.0, 0.0, 0.0, 0.0, 0.0, 0.0, 0.0, 0.0, 0.0, 0.0, 0.0, 0.0, 0.0, 0.0, 0.0, 0.0, 0.0, 0.0, 0.0, 0.0, 0.0, 0.0, 0.0, 0.0, 0.0, 0.0, 0.0, 0.0, 0.0, 0.0, 0.0, 0.0, 0.0, 0.0, 0.0, 0.0, 0.0, 0.0, 0.0, 0.0, 0.0, 0.0, 0.0, 0.0, 0.0, 0.0, 0.0, 0.0, 0.0, 0.0, 0.0, 0.0, 0.0, 0.0, 0.0, 0.0, 0.0, 0.0, 0.0, 0.0, 0.0, 0.0, 0.0, 0.0, 0.0, 0.0, 0.0, 0.0, 0.0, 0.0, 0.0, 0.0, 0.0, 0.0, 0.0, 0.0, 0.0, 0.0, 0.0, 0.0, 0.0, 0.0, 0.0, 0.0, 0.0, 0.0, 0.0, 0.0, 0.0, 0.0, 0.0, 0.0, 0.0, 0.0, 0.0, 0.0, 0.0, 0.0, 0.0, 0.0, 0.0, 0.0, 0.0, 0.0, 0.0, 0.0, 0.0, 0.0, 0.0, 0.0, 0.0, 0.0, 0.0, 0.0, 0.0, 0.0, 0.0, 0.0, 0.0, 0.0, 0.0, 0.0, 0.0, 0.0, 0.0, 0.0, 0.0, 0.0, 0.0, 0.0, 0.0, 0.0, 0.0, 0.0, 0.0, 0.0, 0.0, 0.0, 0.0, 0.0, 0.0, 0.0, 0.0, 0.0, 0.0, 0.0, 0.0, 0.0, 0.0, 0.0, 0.0, 0.0, 0.0, 0.0, 0.0, 0.0, 0.0, 0.0, 0.0, 0.0, 0.0, 0.0, 0.0, 0.0, 0.0, 0.0, 0.0, 0.0, 0.0, 0.0, 0.0, 0.0, 0.0, 0.0, 0.0, 0.0, 0.0, 0.0, 0.0, 0.0, 0.0, 0.0, 0.0, 0.0, 0.0, 0.0, 0.0, 0.0, 0.0, 0.0, 0.0, 0.0, 0.0, 0.0, 0.0, 0.0, 0.0, 0.0, 0.0, 0.0, 0.0, 0.0, 0.0, 0.0, 0.0, 0.0, 0.0, 0.0, 0.0, 0.0, 0.0, 0.0, 0.0, 0.0, 0.0, 0.0, 0.0, 0.0, 0.0, 0.0, 0.0, 0.0, 0.0, 0.0, 0.0, 0.0, 0.0, 0.0, 0.0, 0.0, 0.0, 0.0, 0.0, 0.0, 0.0, 0.0, 0.0, 0.0, 0.0, 0.0, 0.0, 0.0, 0.0, 0.0, 0.0, 0.0, 0.0, 0.0, 0.0, 0.0, 0.0, 0.0, 0.0, 0.0, 0.0, 0.0, 0.0, 0.0, 0.0, 0.0, 0.0, 0.0, 0.0, 0.0, 0.0, 0.0, 0.0, 0.0, 0.0, 0.0, 0.0, 0.0, 0.0, 0.0, 0.0, 0.0, 0.0, 0.0, 0.0, 0.0, 0.0, 0.0, 0.0, 0.0, 0.0, 0.0, 0.0, 0.0, 0.0, 0.0, 0.0, 0.0, 0.0, 0.0, 0.0, 0.0, 0.0, 0.0, 0.0, 0.0, 0.0, 0.0, 0.0, 0.0, 0.0, 0.0, 0.0, 0.0, 0.0, 0.0, 0.0, 0.0, 0.0, 0.0, 0.0, 0.0, 0.0, 0.0, 0.0, 0.0, 0.0, 0.0, 0.0, 0.0, 0.0, 0.0, 0.0, 0.0, 0.0, 0.0, 0.0, 0.0, 0.0, 0.0, 0.0, 0.0, 0.0, 0.0, 0.0, 0.0, 0.0, 0.0, 0.0, 0.0, 0.0, 0.0, 0.0, 0.0, 0.0, 0.0, 0.0, 0.0, 0.0, 0.0, 0.0, 0.0, 0.0, 0.0, 0.0, 0.0, 0.0, 0.0, 0.0, 0.0, 0.0, 0.0, 0.0, 0.0, 0.0, 0.0, 0.0, 0.0, 0.0, 0.0, 0.0, 0.0, 0.0, 0.0, 0.0, 0.0, 0.0, 0.0, 0.0, 0.0, 0.0, 0.0, 0.0, 0.0, 0.0, 0.0, 0.0, 0.0, 0.0, 0.0, 0.0, 0.0, 0.0, 0.0, 0.0, 0.0, 0.0, 0.0, 0.0, 0.0, 0.0, 0.0, 0.0, 0.0, 0.0, 0.0, 0.0, 0.0, 0.0, 0.0, 0.0, 0.0, 0.0, 0.0, 0.0, 0.0, 0.0, 0.0, 0.0, 0.0, 0.0, 0.0, 0.0, 0.0, 0.0, 0.0, 0.0, 0.0, 0.0, 0.0, 0.0, 0.0, 0.0, 0.0, 0.0, 0.0, 0.0, 0.0, 0.0, 0.0, 0.0, 0.0, 0.0, 0.0, 0.0, 0.0, 0.0, 0.0, 0.0, 0.0, 0.0, 0.0, 0.0, 0.0, 0.0, 0.0, 0.0, 0.0, 0.0, 0.0, 0.0, 0.0, 0.0, 0.0, 0.0, 0.0, 0.0, 0.0, 0.0, 0.0, 0.0, 0.0, 0.0, 0.0, 0.0, 0.0, 0.0, 0.0, 0.0, 0.0, 0.0, 0.0, 0.0, 0.0, 0.0, 0.0, 0.0, 0.0, 0.0, 0.0, 0.0, 0.0, 0.0, 0.0, 0.0, 0.0, 0.0, 0.0, 0.0, 0.0, 0.0, 0.0, 0.0, 0.0, 0.0, 0.0, 0.0, 0.0, 0.0, 0.0, 0.0, 0.0, 0.0, 0.0, 0.0, 0.0, 0.0, 0.0, 0.0, 0.0, 0.0, 0.0, 0.0, 0.0, 0.0, 0.0, 0.0, 0.0, 0.0, 0.0, 0.0, 0.0, 0.0, 0.0, 0.0, 0.0, 0.0, 0.0, 0.0, 0.0, 0.0, 0.0, 0.0, 0.0, 0.0, 0.0, 0.0, 0.0, 0.0, 0.0, 0.0, 0.0, 0.0, 0.0, 0.0, 0.0, 0.0, 0.0, 0.0, 0.0, 0.0, 0.0, 0.0, 0.0, 0.0, 0.0, 0.0, 0.0, 0.0, 0.0, 0.0, 0.0, 0.0, 0.0, 0.0, 0.0, 0.0, 0.0, 0.0, 0.0, 0.0, 0.0, 0.0, 0.0, 0.0, 0.0, 0.0, 0.0, 0.0, 0.0, 0.0, 0.0, 0.0, 0.0, 0.0, 0.0, 0.0, 0.0, 0.0, 0.0, 0.0, 0.0, 0.0, 0.0, 0.0, 0.0, 0.0, 0.0, 0.0, 0.0, 0.0, 0.0, 0.0, 0.0, 0.0, 0.0, 0.0, 0.0, 0.0, 0.0, 0.0, 0.0, 0.0, 0.0, 0.0, 0.0, 0.0, 0.0, 0.0, 0.0, 0.0, 0.0, 0.0, 0.0, 0.0, 0.0, 0.0, 0.0, 0.0, 0.0, 0.0, 0.0, 0.0, 0.0, 0.0, 0.0, 0.0, 0.0, 0.0, 0.0, 0.0, 0.0, 0.0, 0.0, 0.0, 0.0, 0.0, 0.0, 0.0, 0.0, 0.0, 0.0, 0.0, 0.0, 0.0, 0.0, 0.0, 0.0, 0.0, 0.0, 0.0, 0.0, 0.0, 0.0, 0.0, 0.0, 0.0, 0.0, 0.0, 0.0, 0.0, 0.0, 0.0, 0.0, 0.0, 0.0, 0.0, 0.0, 0.0, 0.0, 0.0, 0.0, 0.0, 0.0, 0.0, 0.0, 0.0, 0.0, 0.0, 0.0, 0.0, 0.0, 0.0, 0.0, 0.0, 0.0, 0.0, 0.0, 0.0, 0.0, 0.0, 0.0, 0.0, 0.0, 0.0, 0.0, 0.0, 0.0, 0.0, 0.0, 0.0, 0.0, 0.0, 0.0, 0.0, 0.0, 0.0, 0.0, 0.0, 0.0, 0.0, 0.0, 0.0, 0.0, 0.0, 0.0, 0.0, 0.0, 0.0, 0.0, 0.0, 0.0, 0.0, 0.0, 0.0, 0.0, 0.0, 0.0, 0.0, 0.0, 0.0, 0.0, 0.0, 0.0, 0.0, 0.0, 0.0, 0.0, 0.0, 0.0, 0.0, 0.0, 0.0, 0.0, 0.0, 0.0, 0.0, 0.0, 0.0, 0.0, 0.0, 0.0, 0.0, 0.0, 0.0, 0.0, 0.0, 0.0, 0.0, 0.0, 0.0, 0.0, 0.0, 0.0, 0.0, 0.0, 0.0, 0.0, 0.0, 0.0, 0.0, 0.0, 0.0, 0.0, 0.0, 0.0, 0.0, 0.0, 0.0, 0.0, 0.0, 0.0, 0.0, 0.0, 0.0, 0.0, 0.0, 0.0, 0.0, 0.0, 0.0, 0.0, 0.0, 0.0, 0.0, 0.0, 0.0, 0.0, 0.0, 0.0, 0.0, 0.0, 0.0, 0.0, 0.0, 0.0, 0.0, 0.0, 0.0, 0.0, 0.0, 0.0, 0.0, 0.0, 0.0, 0.0, 0.0, 0.0, 0.0, 0.0, 0.0, 0.0, 0.0, 0.0, 0.0, 0.0, 0.0, 0.0, 0.0, 0.0, 0.0, 0.0, 0.0, 0.0, 0.0, 0.0, 0.0, 0.0, 0.0, 0.0, 0.0, 0.0, 0.0, 0.0, 0.0, 0.0, 0.0, 0.0, 0.0, 0.0, 0.0, 0.0, 0.0, 0.0, 0.0, 0.0, 0.0, 0.0, 0.0, 0.0, 0.0, 0.0, 0.0, 0.0, 0.0, 0.0, 0.0, 0.0, 0.0, 0.0, 0.0, 0.0, 0.0, 0.0, 0.0, 0.0, 0.0, 0.0, 0.0, 0.0, 0.0, 0.0, 0.0, 0.0, 0.0, 0.0, 0.0, 0.0, 0.0, 0.0, 0.0, 0.0, 0.0, 0.0, 0.0, 0.0, 0.0, 0.0, 0.0, 0.0, 0.0, 0.0, 0.0, 0.0, 0.0, 0.0, 0.0, 0.0, 0.0, 0.0, 0.0, 0.0, 0.0, 0.0, 0.0, 0.0, 0.0, 0.0, 0.0, 0.0, 0.0, 0.0, 0.0, 0.0, 0.0, 0.0, 0.0, 0.0, 0.0, 0.0, 0.0, 0.0, 0.0, 0.0, 0.0, 0.0, 0.0, 0.0, 0.0, 0.0, 0.0, 0.0, 0.0, 0.0, 0.0, 0.0, 0.0, 0.0, 0.0, 0.0, 0.0, 0.0, 0.0, 0.0, 0.0, 0.0, 0.0, 0.0, 0.0, 0.0, 0.0, 0.0, 0.0, 0.0, 0.0, 0.0, 0.0, 0.0, 0.0, 0.0, 0.0, 0.0, 0.0, 0.0, 0.0, 0.0, 0.0, 0.0, 0.0, 0.0, 0.0, 0.0, 0.0, 0.0, 0.0, 0.0, 0.0, 0.0, 0.0, 0.0, 0.0, 0.0, 0.0, 0.0, 0.0, 0.0, 0.0, 0.0, 0.0, 0.0, 0.0, 0.0, 0.0, 0.0, 0.0, 0.0, 0.0, 0.0, 0.0, 0.0, 0.0, 0.0, 0.0, 0.0, 0.0, 0.0, 0.0, 0.0, 0.0, 0.0, 0.0, 0.0, 0.0, 0.0, 0.0, 0.0, 0.0, 0.0, 0.0, 0.0, 0.0, 0.0, 0.0, 0.0, 0.0, 0.0, 0.0, 0.0, 0.0, 0.0, 0.0, 0.0, 0.0, 0.0, 0.0, 0.0, 0.0, 0.0, 0.0, 0.0, 0.0, 0.0, 0.0, 0.0, 0.0, 0.0, 0.0, 0.0, 0.0, 0.0, 0.0, 0.0, 0.0, 0.0, 0.0, 0.0, 0.0, 0.0, 0.0, 0.0, 0.0, 0.0, 0.0, 0.0, 0.0, 0.0, 0.0, 0.0, 0.0, 0.0, 0.0, 0.0, 0.0, 0.0, 0.0, 0.0, 0.0, 0.0, 0.0, 0.0, 0.0, 0.0, 0.0, 0.0, 0.0, 0.0, 0.0, 0.0, 0.0, 0.0, 0.0, 0.0, 0.0, 0.0, 0.0, 0.0, 0.0, 0.0, 0.0, 0.0, 0.0, 0.0, 0.0, 0.0, 0.0, 0.0, 0.0, 0.0, 0.0, 0.0, 0.0, 0.0, 0.0, 0.0, 0.0, 0.0, 0.0, 0.0, 0.0, 0.0, 0.0, 0.0, 0.0, 0.0, 0.0, 0.0, 0.0, 0.0, 0.0, 0.0, 0.0, 0.0, 0.0, 0.0, 0.0, 0.0, 0.0, 0.0, 0.0, 0.0, 0.0, 0.0, 0.0, 0.0, 0.0, 0.0, 0.0, 0.0, 0.0, 0.0, 0.0, 0.0, 0.0, 0.0, 0.0, 0.0, 0.0, 0.0, 0.0, 0.0, 0.0, 0.0, 0.0, 0.0, 0.0, 0.0, 0.0, 0.0, 0.0, 0.0, 0.0, 0.0, 0.0, 0.0, 0.0, 0.0, 0.0, 0.0, 0.0, 0.0, 0.0, 0.0, 0.0, 0.0, 0.0, 0.0, 0.0, 0.0, 0.0, 0.0, 0.0, 0.0, 0.0, 0.0, 0.0, 0.0, 0.0, 0.0, 0.0, 0.0, 0.0, 0.0, 0.0, 0.0, 0.0, 0.0, 0.0, 0.0, 0.0, 0.0, 0.0, 0.0, 0.0, 0.0, 0.0, 0.0, 0.0, 0.0, 0.0, 0.0, 0.0, 0.0, 0.0, 0.0, 0.0, 0.0, 0.0, 0.0, 0.0, 0.0, 0.0, 0.0, 0.0, 0.0, 0.0, 0.0, 0.0, 0.0, 0.0, 0.0, 0.0, 0.0, 0.0, 0.0, 0.0, 0.0, 0.0, 0.0, 0.0, 0.0, 0.0, 0.0, 0.0, 0.0, 0.0, 0.0, 0.0, 0.0, 0.0, 0.0, 0.0, 0.0, 0.0, 0.0, 0.0, 0.0, 0.0, 0.0, 0.0, 0.0, 0.0, 0.0, 0.0, 0.0, 0.0, 0.0, 0.0, 0.0, 0.0, 0.0, 0.0, 0.0, 0.0, 0.0, 0.0, 0.0, 0.0, 0.0, 0.0, 0.0, 0.0, 0.0, 0.0, 0.0, 0.0, 0.0, 0.0, 0.0, 0.0, 0.0, 0.0, 0.0, 0.0, 0.0, 0.0, 0.0, 0.0, 0.0, 0.0, 0.0, 0.0, 0.0, 0.0, 0.0, 0.0, 0.0, 0.0, 0.0, 0.0, 0.0, 0.0, 0.0, 0.0, 0.0, 0.0, 0.0, 0.0, 0.0, 0.0, 0.0, 0.0, 0.0, 0.0, 0.0, 0.0, 0.0, 0.0, 0.0, 0.0, 0.0, 0.0, 0.0, 0.0, 0.0, 0.0, 0.0, 0.0, 0.0, 0.0, 0.0, 0.0, 0.0, 0.0, 0.0, 0.0, 0.0, 0.0, 0.0, 0.0, 0.0, 0.0, 0.0, 0.0, 0.0, 0.0, 0.0, 0.0, 0.0, 0.0, 0.0, 0.0, 0.0, 0.0, 0.0, 0.0, 0.0, 0.0, 0.0, 0.0, 0.0, 0.0, 0.0, 0.0, 0.0, 0.0, 0.0, 0.0, 0.0, 0.0, 0.0, 0.0, 0.0, 0.0, 0.0, 0.0, 0.0, 0.0, 0.0, 0.0, 0.0, 0.0, 0.0, 0.0, 0.0, 0.0, 0.0, 0.0, 0.0, 0.0, 0.0, 0.0, 0.0, 0.0, 0.0, 0.0, 0.0, 0.0, 0.0, 0.0, 0.0, 0.0, 0.0, 0.0, 0.0, 0.0, 0.0, 0.0, 0.0, 0.0, 0.0, 0.0, 0.0, 0.0, 0.0, 0.0, 0.0, 0.0, 0.0, 0.0, 0.0, 0.0, 0.0, 0.0, 0.0, 0.0, 0.0, 0.0, 0.0, 0.0, 0.0, 0.0, 0.0, 0.0, 0.0, 0.0, 0.0, 0.0, 0.0, 0.0, 0.0, 0.0, 0.0, 0.0, 0.0, 0.0, 0.0, 0.0, 0.0, 0.0, 0.0, 0.0, 0.0, 0.0, 0.0, 0.0, 0.0, 0.0, 0.0, 0.0, 0.0, 0.0, 0.0, 0.0, 0.0, 0.0, 0.0, 0.0, 0.0, 0.0, 0.0, 0.0, 0.0, 0.0, 0.0, 0.0, 0.0, 0.0, 0.0, 0.0, 0.0, 0.0, 0.0, 0.0, 0.0, 0.0, 0.0, 0.0, 0.0, 0.0, 0.0, 0.0, 0.0, 0.0, 0.0, 0.0, 0.0, 0.0, 0.0, 0.0, 0.0, 0.0, 0.0, 0.0, 0.0, 0.0, 0.0, 0.0, 0.0, 0.0, 0.0, 0.0, 0.0, 0.0, 0.0, 0.0, 0.0, 0.0, 0.0, 0.0, 0.0, 0.0, 0.0, 0.0, 0.0, 0.0, 0.0, 0.0, 0.0, 0.0, 0.0, 0.0, 0.0, 0.0, 0.0, 0.0, 0.0, 0.0, 0.0, 0.0, 0.0, 0.0, 0.0, 0.0, 0.0, 0.0, 0.0, 0.0, 0.0, 0.0, 0.0, 0.0, 0.0, 0.0, 0.0, 0.0, 0.0, 0.0, 0.0, 0.0, 0.0, 0.0, 0.0, 0.0, 0.0, 0.0, 0.0, 0.0, 0.0, 0.0, 0.0, 0.0, 0.0, 0.0, 0.0, 0.0, 0.0, 0.0, 0.0, 0.0, 0.0, 0.0, 0.0, 0.0, 0.0, 0.0, 0.0, 0.0, 0.0, 0.0, 0.0, 0.0, 0.0, 0.0, 0.0, 0.0, 0.0, 0.0, 0.0, 0.0, 0.0, 0.0, 0.0, 0.0, 0.0, 0.0, 0.0, 0.0, 0.0, 0.0, 0.0, 0.0, 0.0, 0.0, 0.0, 0.0, 0.0, 0.0, 0.0, 0.0, 0.0, 0.0, 0.0, 0.0, 0.0, 0.0, 0.0, 0.0, 0.0, 0.0, 0.0, 0.0, 0.0, 0.0, 0.0, 0.0, 0.0, 0.0, 0.0, 0.0, 0.0, 0.0, 0.0, 0.0, 0.0, 0.0, 0.0, 0.0, 0.0, 0.0, 0.0, 0.0, 0.0, 0.0, 0.0, 0.0, 0.0, 0.0, 0.0, 0.0, 0.0, 0.0, 0.0, 0.0, 0.0, 0.0, 0.0, 0.0, 0.0, 0.0, 0.0, 0.0, 0.0, 0.0, 0.0, 0.0, 0.0, 0.0, 0.0, 0.0, 0.0, 0.0, 0.0, 0.0, 0.0, 0.0, 0.0, 0.0, 0.0, 0.0, 0.0, 0.0, 0.0, 0.0, 0.0, 0.0, 0.0, 0.0, 0.0, 0.0, 0.0, 0.0, 0.0, 0.0, 0.0, 0.0, 0.0, 0.0, 0.0, 0.0, 0.0, 0.0, 0.0, 0.0, 0.0, 0.0, 0.0, 0.0, 0.0, 0.0, 0.0, 0.0, 0.0, 0.0, 0.0, 0.0, 0.0, 0.0, 0.0, 0.0, 0.0, 0.0, 0.0, 0.0, 0.0, 0.0, 0.0, 0.0, 0.0, 0.0, 0.0, 0.0, 0.0, 0.0, 0.0, 0.0, 0.0, 0.0, 0.0, 0.0, 0.0, 0.0, 0.0, 0.0, 0.0, 0.0, 0.0, 0.0, 0.0, 0.0, 0.0, 0.0, 0.0, 0.0, 0.0, 0.0, 0.0, 0.0, 0.0, 0.0, 0.0, 0.0, 0.0, 0.0, 0.0, 0.0, 0.0, 0.0, 0.0, 0.0, 0.0, 0.0, 0.0, 0.0, 0.0, 0.0, 0.0, 0.0, 0.0, 0.0, 0.0, 0.0, 0.0, 0.0, 0.0, 0.0, 0.0, 0.0, 0.0, 0.0, 0.0, 0.0, 0.0, 0.0, 0.0, 0.0, 0.0, 0.0, 0.0, 0.0, 0.0, 0.0, 0.0, 0.0, 0.0, 0.0, 0.0, 0.0, 0.0, 0.0, 0.0, 0.0, 0.0, 0.0, 0.0, 0.0, 0.0, 0.0, 0.0, 0.0, 0.0, 0.0, 0.0, 0.0, 0.0, 0.0, 0.0, 0.0, 0.0, 0.0, 0.0, 0.0, 0.0, 0.0, 0.0, 0.0, 0.0, 0.0, 0.0, 0.0, 0.0, 0.0, 0.0, 0.0, 0.0, 0.0, 0.0, 0.0, 0.0, 0.0, 0.0, 0.0, 0.0, 0.0, 0.0, 0.0, 0.0, 0.0, 0.0, 0.0, 0.0, 0.0, 0.0, 0.0, 0.0, 0.0, 0.0, 0.0, 0.0, 0.0, 0.0, 0.0, 0.0, 0.0, 0.0, 0.0, 0.0, 0.0, 0.0, 0.0, 0.0, 0.0, 0.0, 0.0, 0.0, 0.0, 0.0, 0.0, 0.0, 0.0, 0.0, 0.0, 0.0, 0.0, 0.0, 0.0, 0.0, 0.0, 0.0, 0.0, 0.0, 0.0, 0.0, 0.0, 0.0, 0.0, 0.0, 0.0, 0.0, 0.0, 0.0, 0.0, 0.0, 0.0, 0.0, 0.0, 0.0, 0.0, 0.0, 0.0, 0.0, 0.0, 0.0, 0.0, 0.0, 0.0, 0.0, 0.0, 0.0, 0.0, 0.0, 0.0, 0.0, 0.0, 0.0, 0.0, 0.0, 0.0, 0.0, 0.0, 0.0, 0.0, 0.0, 0.0, 0.0, 0.0, 0.0, 0.0, 0.0, 0.0, 0.0, 0.0, 0.0, 0.0, 0.0, 0.0, 0.0, 0.0, 0.0, 0.0, 0.0, 0.0, 0.0, 0.0, 0.0, 0.0, 0.0, 0.0, 0.0, 0.0, 0.0, 0.0, 0.0, 0.0, 0.0, 0.0, 0.0, 0.0, 0.0, 0.0, 0.0, 0.0, 0.0, 0.0, 0.0, 0.0, 0.0, 0.0, 0.0, 0.0, 0.0, 0.0, 0.0, 0.0, 0.0, 0.0, 0.0, 0.0, 0.0, 0.0, 0.0, 0.0, 0.0, 0.0, 0.0, 0.0, 0.0, 0.0, 0.0, 0.0, 0.0, 0.0, 0.0, 0.0, 0.0, 0.0, 0.0, 0.0, 0.0, 0.0, 0.0, 0.0, 0.0, 0.0, 0.0, 0.0, 0.0, 0.0, 0.0, 0.0, 0.0, 0.0, 0.0, 0.0, 0.0, 0.0, 0.0, 0.0, 0.0, 0.0, 0.0, 0.0, 0.0, 0.0, 0.0, 0.0, 0.0, 0.0, 0.0, 0.0, 0.0, 0.0, 0.0, 0.0, 0.0, 0.0, 0.0, 0.0, 0.0, 0.0, 0.0, 0.0, 0.0, 0.0, 0.0, 0.0, 0.0, 0.0, 0.0, 0.0, 0.0, 0.0, 0.0, 0.0, 0.0, 0.0, 0.0, 0.0, 0.0, 0.0, 0.0, 0.0, 0.0, 0.0, 0.0, 0.0, 0.0, 0.0, 0.0, 0.0, 0.0, 0.0, 0.0, 0.0, 0.0, 0.0, 0.0, 0.0, 0.0, 0.0, 0.0, 0.0, 0.0, 0.0, 0.0, 0.0, 0.0, 0.0, 0.0, 0.0, 0.0, 0.0, 0.0, 0.0, 0.0, 0.0, 0.0, 0.0, 0.0, 0.0, 0.0, 0.0, 0.0, 0.0, 0.0, 0.0, 0.0, 0.0, 0.0, 0.0, 0.0, 0.0, 0.0, 0.0, 0.0, 0.0, 0.0, 0.0, 0.0, 0.0, 0.0, 0.0, 0.0, 0.0, 0.0, 0.0, 0.0, 0.0, 0.0, 0.0, 0.0, 0.0, 0.0, 0.0, 0.0, 0.0, 0.0, 0.0, 0.0, 0.0, 0.0, 0.0, 0.0, 0.0, 0.0, 0.0, 0.0, 0.0, 0.0, 0.0, 0.0, 0.0, 0.0, 0.0, 0.0, 0.0, 0.0, 0.0, 0.0, 0.0, 0.0, 0.0, 0.0, 0.0, 0.0, 0.0, 0.0, 0.0, 0.0, 0.0, 0.0, 0.0, 0.0, 0.0, 0.0, 0.0, 0.0, 0.0, 0.0, 0.0, 0.0, 0.0, 0.0, 0.0, 0.0, 0.0, 0.0, 0.0, 0.0, 0.0, 0.0, 0.0, 0.0, 0.0, 0.0, 0.0, 0.0, 0.0, 0.0, 0.0, 0.0, 0.0, 0.0, 0.0, 0.0, 0.0, 0.0, 0.0, 0.0, 0.0, 0.0, 0.0, 0.0, 0.0, 0.0, 0.0, 0.0, 0.0, 0.0, 0.0, 0.0, 0.0, 0.0, 0.0, 0.0, 0.0, 0.0, 0.0, 0.0, 0.0, 0.0, 0.0, 0.0, 0.0, 0.0, 0.0, 0.0, 0.0, 0.0, 0.0, 0.0, 0.0, 0.0, 0.0, 0.0, 0.0, 0.0, 0.0, 0.0, 0.0, 0.0, 0.0, 0.0, 0.0, 0.0, 0.0, 0.0, 0.0, 0.0, 0.0, 0.0, 0.0, 0.0, 0.0, 0.0, 0.0, 0.0, 0.0, 0.0, 0.0, 0.0, 0.0, 0.0, 0.0, 0.0, 0.0, 0.0, 0.0, 0.0, 0.0, 0.0, 0.0, 0.0, 0.0, 0.0, 0.0, 0.0, 0.0, 0.0, 0.0, 0.0, 0.0, 0.0, 0.0, 0.0, 0.0, 0.0, 0.0, 0.0, 0.0, 0.0, 0.0, 0.0, 0.0, 0.0, 0.0, 0.0, 0.0, 0.0, 0.0, 0.0, 0.0, 0.0, 0.0, 0.0, 0.0, 0.0, 0.0, 0.0, 0.0, 0.0, 0.0, 0.0, 0.0, 0.0, 0.0, 0.0, 0.0, 0.0, 0.0, 0.0, 0.0, 0.0, 0.0, 0.0, 0.0, 0.0, 0.0, 0.0, 0.0, 0.0, 0.0, 0.0, 0.0, 0.0, 0.0, 0.0, 0.0, 0.0, 0.0, 0.0, 0.0, 0.0, 0.0, 0.0, 0.0, 0.0, 0.0, 0.0, 0.0, 0.0, 0.0, 0.0, 0.0, 0.0, 0.0, 0.0, 0.0, 0.0, 0.0, 0.0, 0.0, 0.0, 0.0, 0.0, 0.0, 0.0, 0.0, 0.0, 0.0, 0.0, 0.0, 0.0, 0.0, 0.0, 0.0, 0.0, 0.0, 0.0, 0.0, 0.0, 0.0, 0.0, 0.0, 0.0, 0.0, 0.0, 0.0, 0.0, 0.0, 0.0, 0.0, 0.0, 0.0, 0.0, 0.0, 0.0, 0.0, 0.0, 0.0, 0.0, 0.0, 0.0, 0.0, 0.0, 0.0, 0.0, 0.0, 0.0, 0.0, 0.0, 0.0, 0.0, 0.0, 0.0, 0.0, 0.0, 0.0, 0.0, 0.0, 0.0, 0.0, 0.0, 0.0, 0.0, 0.0, 0.0, 0.0, 0.0, 0.0, 0.0, 0.0, 0.0, 0.0, 0.0, 0.0, 0.0, 0.0, 0.0, 0.0, 0.0, 0.0, 0.0, 0.0, 0.0, 0.0, 0.0, 0.0, 0.0, 0.0, 0.0, 0.0, 0.0, 0.0, 0.0, 0.0, 0.0, 0.0, 0.0, 0.0, 0.0, 0.0, 0.0, 0.0, 0.0, 0.0, 0.0, 0.0, 0.0, 0.0, 0.0, 0.0, 0.0, 0.0, 0.0, 0.0, 0.0, 0.0, 0.0, 0.0, 0.0, 0.0, 0.0, 0.0, 0.0, 0.0, 0.0, 0.0, 0.0, 0.0, 0.0, 0.0, 0.0, 0.0, 0.0, 0.0, 0.0, 0.0, 0.0, 0.0, 0.0, 0.0, 0.0, 0.0, 0.0, 0.0, 0.0, 0.0, 0.0, 0.0, 0.0, 0.0, 0.0, 0.0, 0.0, 0.0, 0.0, 0.0, 0.0, 0.0, 0.0, 0.0, 0.0, 0.0, 0.0, 0.0, 0.0, 0.0, 0.0, 0.0, 0.0, 0.0, 0.0, 0.0, 0.0, 0.0, 0.0, 0.0, 0.0, 0.0, 0.0, 0.0, 0.0, 0.0, 0.0, 0.0, 0.0, 0.0, 0.0, 0.0, 0.0, 0.0, 0.0, 0.0, 0.0, 0.0, 0.0, 0.0, 0.0, 0.0, 0.0, 0.0, 0.0, 0.0, 0.0, 0.0, 0.0, 0.0, 0.0, 0.0, 0.0, 0.0, 0.0, 0.0, 0.0, 0.0, 0.0, 0.0, 0.0, 0.0, 0.0, 0.0, 0.0, 0.0, 0.0, 0.0, 0.0, 0.0, 0.0, 0.0, 0.0, 0.0, 0.0, 0.0, 0.0, 0.0, 0.0, 0.0, 0.0, 0.0, 0.0, 0.0, 0.0, 0.0, 0.0, 0.0, 0.0, 0.0, 0.0, 0.0, 0.0, 0.0, 0.0, 0.0, 0.0, 0.0, 0.0, 0.0, 0.0, 0.0, 0.0, 0.0, 0.0, 0.0, 0.0, 0.0, 0.0, 0.0, 0.0, 0.0, 0.0, 0.0, 0.0, 0.0, 0.0, 0.0, 0.0, 0.0, 0.0, 0.0, 0.0, 0.0, 0.0, 0.0, 0.0, 0.0, 0.0, 0.0, 0.0, 0.0, 0.0, 0.0, 0.0, 0.0, 0.0, 0.0, 0.0, 0.0, 0.0, 0.0, 0.0, 0.0, 0.0, 0.0, 0.0, 0.0, 0.0, 0.0, 0.0, 0.0, 0.0, 0.0, 0.0, 0.0, 0.0, 0.0, 0.0, 0.0, 0.0, 0.0, 0.0, 0.0, 0.0, 0.0, 0.0, 0.0, 0.0, 0.0, 0.0, 0.0, 0.0, 0.0, 0.0, 0.0, 0.0, 0.0, 0.0, 0.0, 0.0, 0.0, 0.0, 0.0, 0.0, 0.0, 0.0, 0.0, 0.0, 0.0, 0.0, 0.0, 0.0, 0.0, 0.0, 0.0, 0.0, 0.0, 0.0, 0.0, 0.0, 0.0, 0.0, 0.0, 0.0, 0.0, 0.0, 0.0, 0.0, 0.0, 0.0, 0.0, 0.0, 0.0, 0.0, 0.0, 0.0, 0.0, 0.0, 0.0, 0.0, 0.0, 0.0, 0.0, 0.0, 0.0, 0.0, 0.0, 0.0, 0.0, 0.0, 0.0, 0.0, 0.0, 0.0, 0.0, 0.0, 0.0, 0.0, 0.0, 0.0, 0.0, 0.0, 0.0, 0.0, 0.0, 0.0, 0.0, 0.0, 0.0, 0.0, 0.0, 0.0, 0.0, 0.0, 0.0, 0.0, 0.0, 0.0, 0.0, 0.0, 0.0, 0.0, 0.0, 0.0, 0.0, 0.0, 0.0, 0.0, 0.0, 0.0, 0.0, 0.0, 0.0, 0.0, 0.0, 0.0, 0.0, 0.0, 0.0, 0.0, 0.0, 0.0, 0.0, 0.0, 0.0, 0.0, 0.0, 0.0, 0.0, 0.0, 0.0, 0.0, 0.0, 0.0, 0.0, 0.0, 0.0, 0.0, 0.0, 0.0, 0.0, 0.0, 0.0, 0.0, 0.0, 0.0, 0.0, 0.0, 0.0, 0.0, 0.0, 0.0, 0.0, 0.0, 0.0, 0.0, 0.0, 0.0, 0.0, 0.0, 0.0, 0.0, 0.0, 0.0, 0.0, 0.0, 0.0, 0.0, 0.0, 0.0, 0.0, 0.0, 0.0, 0.0, 0.0, 0.0, 0.0, 0.0, 0.0, 0.0, 0.0, 0.0, 0.0, 0.0, 0.0, 0.0, 0.0, 0.0, 0.0, 0.0, 0.0, 0.0, 0.0, 0.0, 0.0, 0.0, 0.0, 0.0, 0.0, 0.0, 0.0, 0.0, 0.0, 0.0, 0.0, 0.0, 0.0, 0.0, 0.0, 0.0, 0.0, 0.0, 0.0, 0.0, 0.0, 0.0, 0.0, 0.0, 0.0, 0.0, 0.0, 0.0, 0.0, 0.0, 0.0, 0.0, 0.0, 0.0, 0.0, 0.0, 0.0, 0.0, 0.0, 0.0, 0.0, 0.0, 0.0, 0.0, 0.0, 0.0, 0.0, 0.0, 0.0, 0.0, 0.0, 0.0, 0.0, 0.0, 0.0, 0.0, 0.0, 0.0, 0.0, 0.0, 0.0, 0.0, 0.0, 0.0, 0.0, 0.0, 0.0, 0.0, 0.0, 0.0, 0.0, 0.0, 0.0, 0.0, 0.0, 0.0, 0.0, 0.0, 0.0, 0.0, 0.0, 0.0, 0.0, 0.0, 0.0, 0.0, 0.0, 0.0, 0.0, 0.0, 0.0, 0.0, 0.0, 0.0, 0.0, 0.0, 0.0, 0.0, 0.0, 0.0, 0.0, 0.0, 0.0, 0.0, 0.0, 0.0, 0.0, 0.0, 0.0, 0.0, 0.0, 0.0, 0.0, 0.0, 0.0, 0.0, 0.0, 0.0, 0.0, 0.0, 0.0, 0.0, 0.0, 0.0, 0.0, 0.0, 0.0, 0.0, 0.0, 0.0, 0.0, 0.0, 0.0, 0.0, 0.0, 0.0, 0.0, 0.0, 0.0, 0.0, 0.0, 0.0, 0.0, 0.0, 0.0, 0.0, 0.0, 0.0, 0.0, 0.0, 0.0, 0.0, 0.0, 0.0, 0.0, 0.0, 0.0, 0.0, 0.0, 0.0, 0.0, 0.0, 0.0, 0.0, 0.0, 0.0, 0.0, 0.0, 0.0, 0.0, 0.0, 0.0, 0.0, 0.0, 0.0, 0.0, 0.0, 0.0, 0.0, 0.0, 0.0, 0.0, 0.0, 0.0, 0.0, 0.0, 0.0, 0.0, 0.0, 0.0, 0.0, 0.0, 0.0, 0.0, 0.0, 0.0, 0.0, 0.0, 0.0, 0.0, 0.0, 0.0, 0.0, 0.0, 0.0, 0.0, 0.0, 0.0, 0.0, 0.0, 0.0, 0.0, 0.0, 0.0, 0.0, 0.0, 0.0, 0.0, 0.0, 0.0, 0.0, 0.0, 0.0, 0.0, 0.0, 0.0, 0.0, 0.0, 0.0, 0.0, 0.0, 0.0, 0.0, 0.0, 0.0, 0.0, 0.0, 0.0, 0.0, 0.0, 0.0, 0.0, 0.0, 0.0, 0.0, 0.0, 0.0, 0.0, 0.0, 0.0, 0.0, 0.0, 0.0, 0.0, 0.0, 0.0, 0.0, 0.0, 0.0, 0.0, 0.0, 0.0, 0.0, 0.0, 0.0, 0.0, 0.0, 0.0, 0.0, 0.0, 0.0, 0.0, 0.0, 0.0, 0.0, 0.0, 0.0, 0.0, 0.0, 0.0, 0.0, 0.0, 0.0, 0.0, 0.0, 0.0, 0.0, 0.0, 0.0, 0.0, 0.0, 0.0, 0.0, 0.0, 0.0, 0.0, 0.0, 0.0, 0.0, 0.0, 0.0, 0.0, 0.0, 0.0, 0.0, 0.0, 0.0, 0.0, 0.0, 0.0, 0.0, 0.0, 0.0, 0.0, 0.0, 0.0, 0.0, 0.0, 0.0, 0.0, 0.0, 0.0, 0.0, 0.0, 0.0, 0.0, 0.0, 0.0, 0.0, 0.0, 0.0, 0.0, 0.0, 0.0, 0.0, 0.0, 0.0, 0.0, 0.0, 0.0, 0.0, 0.0, 0.0, 0.0, 0.0, 0.0, 0.0, 0.0, 0.0, 0.0, 0.0, 0.0, 0.0, 0.0, 0.0, 0.0, 0.0, 0.0, 0.0, 0.0, 0.0, 0.0, 0.0, 0.0, 0.0, 0.0, 0.0, 0.0, 0.0, 0.0, 0.0, 0.0, 0.0, 0.0, 0.0, 0.0, 0.0, 0.0, 0.0, 0.0, 0.0, 0.0, 0.0, 0.0, 0.0, 0.0, 0.0, 0.0, 0.0, 0.0, 0.0, 0.0, 0.0, 0.0, 0.0, 0.0, 0.0, 0.0, 0.0, 0.0, 0.0, 0.0, 0.0, 0.0, 0.0, 0.0, 0.0, 0.0, 0.0, 0.0, 0.0, 0.0, 0.0, 0.0, 0.0, 0.0, 0.0, 0.0, 0.0, 0.0, 0.0, 0.0, 0.0, 0.0, 0.0, 0.0, 0.0, 0.0, 0.0, 0.0, 0.0, 0.0, 0.0, 0.0, 0.0, 0.0, 0.0, 0.0, 0.0, 0.0, 0.0, 0.0, 0.0, 0.0, 0.0, 0.0, 0.0, 0.0, 0.0, 0.0, 0.0, 0.0, 0.0, 0.0, 0.0, 0.0, 0.0, 0.0, 0.0, 0.0, 0.0, 0.0, 0.0, 0.0, 0.0, 0.0, 0.0, 0.0, 0.0, 0.0, 0.0, 0.0, 0.0, 0.0, 0.0, 0.0, 0.0, 0.0, 0.0, 0.0, 0.0, 0.0, 0.0, 0.0, 0.0, 0.0, 0.0, 0.0, 0.0, 0.0, 0.0, 0.0, 0.0, 0.0, 0.0, 0.0, 0.0, 0.0, 0.0, 0.0, 0.0, 0.0, 0.0, 0.0, 0.0, 0.0, 0.0, 0.0, 0.0, 0.0, 0.0, 0.0, 0.0, 0.0, 0.0, 0.0, 0.0, 0.0, 0.0, 0.0, 0.0, 0.0, 0.0, 0.0, 0.0, 0.0, 0.0, 0.0, 0.0, 0.0, 0.0, 0.0, 0.0, 0.0, 0.0, 0.0, 0.0, 0.0, 0.0, 0.0, 0.0, 0.0, 0.0, 0.0, 0.0, 0.0, 0.0, 0.0, 0.0, 0.0, 0.0, 0.0, 0.0, 0.0, 0.0, 0.0, 0.0, 0.0, 0.0, 0.0, 0.0, 0.0, 0.0, 0.0, 0.0, 0.0, 0.0, 0.0, 0.0, 0.0, 0.0, 0.0, 0.0, 0.0, 0.0, 0.0, 0.0, 0.0, 0.0, 0.0, 0.0, 0.0, 0.0, 0.0, 0.0, 0.0, 0.0, 0.0, 0.0, 0.0, 0.0, 0.0, 0.0, 0.0, 0.0, 0.0, 0.0, 0.0, 0.0, 0.0, 0.0, 0.0, 0.0, 0.0, 0.0, 0.0, 0.0, 0.0, 0.0, 0.0, 0.0, 0.0, 0.0, 0.0, 0.0, 0.0, 0.0, 0.0, 0.0, 0.0, 0.0, 0.0, 0.0, 0.0, 0.0, 0.0, 0.0, 0.0, 0.0, 0.0, 0.0, 0.0, 0.0, 0.0, 0.0, 0.0, 0.0, 0.0, 0.0, 0.0, 0.0, 0.0, 0.0, 0.0, 0.0, 0.0, 0.0, 0.0, 0.0, 0.0, 0.0, 0.0, 0.0, 0.0, 0.0, 0.0, 0.0, 0.0, 0.0, 0.0, 0.0, 0.0, 0.0, 0.0, 0.0, 0.0, 0.0, 0.0, 0.0, 0.0, 0.0, 0.0, 0.0, 0.0, 0.0, 0.0, 0.0, 0.0, 0.0, 0.0, 0.0, 0.0, 0.0, 0.0, 0.0, 0.0, 0.0, 0.0, 0.0, 0.0, 0.0, 0.0, 0.0, 0.0, 0.0, 0.0, 0.0, 0.0, 0.0, 0.0, 0.0, 0.0, 0.0, 0.0, 0.0, 0.0, 0.0, 0.0, 0.0, 0.0, 0.0, 0.0, 0.0, 0.0, 0.0, 0.0, 0.0, 0.0, 0.0, 0.0, 0.0, 0.0, 0.0, 0.0, 0.0, 0.0, 0.0, 0.0, 0.0, 0.0, 0.0, 0.0, 0.0, 0.0, 0.0, 0.0, 0.0, 0.0, 0.0, 0.0, 0.0, 0.0, 0.0, 0.0, 0.0, 0.0, 0.0, 0.0, 0.0, 0.0, 0.0, 0.0, 0.0, 0.0, 0.0, 0.0, 0.0, 0.0, 0.0, 0.0, 0.0, 0.0, 0.0, 0.0, 0.0, 0.0, 0.0, 0.0, 0.0, 0.0, 0.0, 0.0, 0.0, 0.0, 0.0, 0.0, 0.0, 0.0, 0.0, 0.0, 0.0, 0.0, 0.0, 0.0, 0.0, 0.0, 0.0, 0.0, 0.0, 0.0, 0.0, 0.0, 0.0, 0.0, 0.0, 0.0, 0.0, 0.0, 0.0, 0.0, 0.0, 0.0, 0.0, 0.0, 0.0, 0.0, 0.0, 0.0, 0.0, 0.0, 0.0, 0.0, 0.0, 0.0, 0.0, 0.0, 0.0, 0.0, 0.0, 0.0, 0.0, 0.0, 0.0, 0.0, 0.0, 0.0, 0.0, 0.0, 0.0, 0.0, 0.0, 0.0, 0.0, 0.0, 0.0, 0.0, 0.0, 0.0, 0.0, 0.0, 0.0, 0.0, 0.0, 0.0, 0.0, 0.0, 0.0, 0.0, 0.0, 0.0, 0.0, 0.0, 0.0, 0.0, 0.0, 0.0, 0.0, 0.0, 0.0, 0.0, 0.0, 0.0, 0.0, 0.0, 0.0, 0.0, 0.0, 0.0, 0.0, 0.0, 0.0, 0.0, 0.0, 0.0, 0.0, 0.0, 0.0, 0.0, 0.0, 0.0, 0.0, 0.0, 0.0, 0.0, 0.0, 0.0, 0.0, 0.0, 0.0, 0.0, 0.0, 0.0, 0.0, 0.0, 0.0, 0.0, 0.0, 0.0, 0.0, 0.0, 0.0, 0.0, 0.0, 0.0, 0.0, 0.0, 0.0, 0.0, 0.0, 0.0, 0.0, 0.0, 0.0, 0.0, 0.0, 0.0, 0.0, 0.0, 0.0, 0.0, 0.0, 0.0, 0.0, 0.0, 0.0, 0.0, 0.0, 0.0, 0.0, 0.0, 0.0, 0.0, 0.0, 0.0, 0.0, 0.0, 0.0, 0.0, 0.0, 0.0, 0.0, 0.0, 0.0, 0.0, 0.0, 0.0, 0.0, 0.0, 0.0, 0.0, 0.0, 0.0, 0.0, 0.0, 0.0, 0.0, 0.0, 0.0, 0.0, 0.0, 0.0, 0.0, 0.0, 0.0, 0.0, 0.0, 0.0, 0.0, 0.0, 0.0, 0.0, 0.0, 0.0, 0.0, 0.0, 0.0, 0.0, 0.0, 0.0, 0.0, 0.0, 0.0, 0.0, 0.0, 0.0, 0.0, 0.0, 0.0, 0.0, 0.0, 0.0, 0.0, 0.0, 0.0, 0.0, 0.0, 0.0, 0.0, 0.0, 0.0, 0.0, 0.0, 0.0, 0.0, 0.0, 0.0, 0.0, 0.0, 0.0, 0.0, 0.0, 0.0, 0.0, 0.0, 0.0, 0.0, 0.0, 0.0, 0.0, 0.0, 0.0, 0.0, 0.0, 0.0, 0.0, 0.0, 0.0, 0.0, 0.0, 0.0, 0.0, 0.0, 0.0, 0.0, 0.0, 0.0, 0.0, 0.0, 0.0, 0.0, 0.0, 0.0, 0.0, 0.0, 0.0, 0.0, 0.0, 0.0, 0.0, 0.0, 0.0, 0.0, 0.0, 0.0, 0.0, 0.0, 0.0, 0.0, 0.0, 0.0, 0.0, 0.0, 0.0, 0.0, 0.0, 0.0, 0.0, 0.0, 0.0, 0.0, 0.0, 0.0, 0.0, 0.0, 0.0, 0.0, 0.0, 0.0, 0.0, 0.0, 0.0, 0.0, 0.0, 0.0, 0.0, 0.0, 0.0, 0.0, 0.0, 0.0, 0.0, 0.0, 0.0, 0.0, 0.0, 0.0, 0.0, 0.0, 0.0, 0.0, 0.0, 0.0, 0.0, 0.0, 0.0, 0.0, 0.0, 0.0, 0.0, 0.0, 0.0, 0.0, 0.0, 0.0, 0.0, 0.0, 0.0, 0.0, 0.0, 0.0, 0.0, 0.0, 0.0, 0.0, 0.0, 0.0, 0.0, 0.0, 0.0, 0.0, 0.0, 0.0, 0.0, 0.0, 0.0, 0.0, 0.0, 0.0, 0.0, 0.0, 0.0, 0.0, 0.0, 0.0, 0.0, 0.0, 0.0, 0.0, 0.0, 0.0, 0.0, 0.0, 0.0, 0.0, 0.0, 0.0, 0.0, 0.0, 0.0, 0.0, 0.0, 0.0, 0.0, 0.0, 0.0, 0.0, 0.0, 0.0, 0.0, 0.0, 0.0, 0.0, 0.0, 0.0, 0.0, 0.0, 0.0, 0.0, 0.0, 0.0, 0.0, 0.0, 0.0, 0.0, 0.0, 0.0, 0.0, 0.0, 0.0, 0.0, 0.0, 0.0, 0.0, 0.0, 0.0, 0.0, 0.0, 0.0, 0.0, 0.0, 0.0, 0.0, 0.0, 0.0, 0.0, 0.0, 0.0, 0.0, 0.0, 0.0, 0.0, 0.0, 0.0, 0.0, 0.0, 0.0, 0.0, 0.0, 0.0, 0.0, 0.0, 0.0, 0.0, 0.0, 0.0, 0.0, 0.0, 0.0, 0.0, 0.0, 0.0, 0.0, 0.0, 0.0, 0.0, 0.0, 0.0, 0.0, 0.0, 0.0, 0.0, 0.0, 0.0, 0.0, 0.0, 0.0, 0.0, 0.0, 0.0, 0.0, 0.0, 0.0, 0.0, 0.0, 0.0, 0.0, 0.0, 0.0, 0.0, 0.0, 0.0, 0.0, 0.0, 0.0, 0.0, 0.0, 0.0, 0.0, 0.0, 0.0, 0.0, 0.0, 0.0, 0.0, 0.0, 0.0, 0.0, 0.0, 0.0, 0.0, 0.0, 0.0, 0.0, 0.0, 0.0, 0.0, 0.0, 0.0, 0.0, 0.0, 0.0, 0.0, 0.0, 0.0, 0.0, 0.0, 0.0, 0.0, 0.0, 0.0, 0.0, 0.0, 0.0, 0.0, 0.0, 0.0, 0.0, 0.0, 0.0, 0.0, 0.0, 0.0, 0.0, 0.0, 0.0, 0.0, 0.0, 0.0, 0.0, 0.0, 0.0, 0.0, 0.0, 0.0, 0.0, 0.0, 0.0, 0.0, 0.0, 0.0, 0.0, 0.0, 0.0, 0.0, 0.0, 0.0, 0.0, 0.0, 0.0, 0.0, 0.0, 0.0, 0.0, 0.0, 0.0, 0.0, 0.0, 0.0, 0.0, 0.0, 0.0, 0.0, 0.0, 0.0, 0.0, 0.0, 0.0, 0.0, 0.0, 0.0, 0.0, 0.0, 0.0, 0.0, 0.0, 0.0, 0.0, 0.0, 0.0, 0.0, 0.0, 0.0, 0.0, 0.0, 0.0, 0.0, 0.0, 0.0, 0.0, 0.0, 0.0, 0.0, 0.0, 0.0, 0.0, 0.0, 0.0, 0.0, 0.0, 0.0, 0.0, 0.0, 0.0, 0.0, 0.0, 0.0, 0.0, 0.0, 0.0, 0.0, 0.0, 0.0, 0.0, 0.0, 0.0, 0.0, 0.0, 0.0, 0.0, 0.0, 0.0, 0.0, 0.0, 0.0, 0.0, 0.0, 0.0, 0.0, 0.0, 0.0, 0.0, 0.0, 0.0, 0.0, 0.0, 0.0, 0.0, 0.0, 0.0, 0.0, 0.0, 0.0, 0.0, 0.0, 0.0, 0.0, 0.0, 0.0, 0.0, 0.0, 0.0, 0.0, 0.0, 0.0, 0.0, 0.0, 0.0, 0.0, 0.0, 0.0, 0.0, 0.0, 0.0, 0.0, 0.0, 0.0, 0.0, 0.0, 0.0, 0.0, 0.0, 0.0, 0.0, 0.0, 0.0, 0.0, 0.0, 0.0, 0.0, 0.0, 0.0, 0.0, 0.0, 0.0, 0.0, 0.0, 0.0, 0.0, 0.0, 0.0, 0.0, 0.0, 0.0, 0.0, 0.0, 0.0, 0.0, 0.0, 0.0, 0.0, 0.0, 0.0, 0.0, 0.0, 0.0, 0.0, 0.0, 0.0, 0.0, 0.0, 0.0, 0.0, 0.0, 0.0, 0.0, 0.0, 0.0, 0.0, 0.0, 0.0, 0.0, 0.0, 0.0, 0.0, 0.0, 0.0, 0.0, 0.0, 0.0, 0.0, 0.0, 0.0, 0.0, 0.0, 0.0, 0.0, 0.0, 0.0, 0.0, 0.0, 0.0, 0.0, 0.0, 0.0, 0.0, 0.0, 0.0, 0.0, 0.0, 0.0, 0.0, 0.0, 0.0, 0.0, 0.0, 0.0, 0.0, 0.0, 0.0, 0.0, 0.0, 0.0, 0.0, 0.0, 0.0, 0.0, 0.0, 0.0, 0.0, 0.0, 0.0, 0.0, 0.0, 0.0, 0.0, 0.0, 0.0, 0.0, 0.0, 0.0, 0.0, 0.0, 0.0, 0.0, 0.0, 0.0, 0.0, 0.0, 0.0, 0.0, 0.0, 0.0, 0.0, 0.0, 0.0, 0.0, 0.0, 0.0, 0.0, 0.0, 0.0, 0.0, 0.0, 0.0, 0.0, 0.0, 0.0, 0.0, 0.0, 0.0, 0.0, 0.0, 0.0, 0.0, 0.0, 0.0, 0.0, 0.0, 0.0, 0.0, 0.0, 0.0, 0.0, 0.0, 0.0, 0.0, 0.0, 0.0, 0.0, 0.0, 0.0, 0.0, 0.0, 0.0, 0.0, 0.0, 0.0, 0.0, 0.0, 0.0, 0.0, 0.0, 0.0, 0.0, 0.0, 0.0, 0.0, 0.0, 0.0, 0.0, 0.0, 0.0, 0.0, 0.0, 0.0, 0.0, 0.0, 0.0, 0.0, 0.0, 0.0, 0.0, 0.0, 0.0, 0.0, 0.0, 0.0, 0.0, 0.0, 0.0, 0.0, 0.0, 0.0, 0.0, 0.0, 0.0, 0.0, 0.0, 0.0, 0.0, 0.0, 0.0, 0.0, 0.0, 0.0, 0.0, 0.0, 0.0, 0.0, 0.0, 0.0, 0.0, 0.0, 0.0, 0.0, 0.0, 0.0, 0.0, 0.0, 0.0, 0.0, 0.0, 0.0, 0.0, 0.0, 0.0, 0.0, 0.0, 0.0, 0.0, 0.0, 0.0, 0.0, 0.0, 0.0, 0.0, 0.0, 0.0, 0.0, 0.0, 0.0, 0.0, 0.0, 0.0, 0.0, 0.0, 0.0, 0.0, 0.0, 0.0, 0.0, 0.0, 0.0, 0.0, 0.0, 0.0, 0.0, 0.0, 0.0, 0.0, 0.0, 0.0, 0.0, 0.0, 0.0, 0.0, 0.0, 0.0, 0.0, 0.0, 0.0, 0.0, 0.0, 0.0, 0.0, 0.0, 0.0, 0.0, 0.0, 0.0, 0.0, 0.0, 0.0, 0.0, 0.0, 0.0, 0.0, 0.0, 0.0, 0.0, 0.0, 0.0, 0.0, 0.0, 0.0, 0.0, 0.0, 0.0, 0.0, 0.0, 0.0, 0.0, 0.0, 0.0, 0.0, 0.0, 0.0, 0.0, 0.0, 0.0, 0.0, 0.0, 0.0, 0.0, 0.0, 0.0, 0.0, 0.0, 0.0, 0.0, 0.0, 0.0, 0.0, 0.0, 0.0, 0.0, 0.0, 0.0, 0.0, 0.0, 0.0, 0.0, 0.0, 0.0, 0.0, 0.0, 0.0, 0.0, 0.0, 0.0, 0.0, 0.0, 0.0, 0.0, 0.0, 0.0, 0.0, 0.0, 0.0, 0.0, 0.0, 0.0, 0.0, 0.0, 0.0, 0.0, 0.0, 0.0, 0.0, 0.0, 0.0, 0.0, 0.0, 0.0, 0.0, 0.0, 0.0, 0.0, 0.0, 0.1406, 0.7339, 0.125, 0.75, 0.125, 0.7344, 0.0, 0.0, 0.0, 0.0, 0.0, 0.0, 0.0, 0.0, 0.0, 0.0, 0.0, 0.0, 0.0, 0.0, 0.0, 0.0, 0.0, 0.0, 0.0, 0.0, 0.0, 0.0, 0.0, 0.0, 0.0, 0.0, 0.0, 0.0, 0.0, 0.0, 0.0, 0.0, 0.0, 0.0, 0.0, 0.0, 0.0, 0.0, 0.0, 0.0, 0.0, 0.0, 0.0, 0.0, 0.0, 0.0, 0.0, 0.0, 0.0, 0.0, 0.0, 0.0, 0.0, 0.0, 0.0, 0.0, 0.0, 0.0, 0.0, 0.0, 0.0, 0.0, 0.0, 0.0, 0.0, 0.0, 0.0, 0.0, 0.0, 0.0, 0.0, 0.0, 0.0, 0.0, 0.0, 0.0, 0.0, 0.0, 0.0, 0.0, 0.0, 0.0, 0.0, 0.0, 0.0, 0.0, 0.0, 0.0, 0.0, 0.0, 0.0, 0.0, 0.0, 0.0, 0.0, 0.0, 0.0, 0.0, 0.0, 0.0, 0.0, 0.0, 0.0, 0.0, 0.0, 0.0, 0.0, 0.0, 0.0, 0.0, 0.0, 0.0, 0.0, 0.0, 0.0, 0.0, 0.0, 0.0, 0.0, 0.0, 0.0, 0.0, 0.0, 0.0, 0.0, 0.0, 0.0, 0.0, 0.0, 0.0, 0.0, 0.0, 0.0, 0.0, 0.0, 0.0, 0.0, 0.0, 0.0, 0.0, 0.0, 0.0, 0.0, 0.0, 0.0, 0.0, 0.0, 0.0, 0.0, 0.0, 0.0, 0.0, 0.0, 0.0, 0.0, 0.0, 0.0, 0.0, 0.0, 0.0, 0.0, 0.0, 0.0, 0.0, 0.0, 0.0, 0.0, 0.0, 0.0, 0.0, 0.0, 0.0, 0.0, 0.0, 0.0, 0.0, 0.0, 0.0, 0.0, 0.0, 0.0, 0.0, 0.0, 0.0, 0.0, 0.0, 0.0, 0.0, 0.0, 0.0, 0.0, 0.0, 0.0, 0.0, 0.0, 0.0, 0.0, 0.0, 0.0, 0.0, 0.0, 0.0, 0.0, 0.0, 0.0, 0.0, 0.0, 0.0, 0.0, 0.0, 0.0, 0.0, 0.0, 0.0, 0.0, 0.0, 0.0, 0.0, 0.0, 0.0, 0.0, 0.0, 0.0, 0.0, 0.0, 0.0, 0.0, 0.0, 0.0, 0.0, 0.0, 0.0, 0.0, 0.0, 0.0, 0.0, 0.0, 0.0, 0.0, 0.0, 0.0, 0.0, 0.0, 0.0, 0.0, 0.0, 0.0, 0.0, 0.0, 0.0, 0.0, 0.0, 0.0, 0.0, 0.0, 0.0, 0.0, 0.0, 0.0, 0.0, 0.0, 0.0, 0.0, 0.0, 0.0, 0.0, 0.0, 0.0, 0.0, 0.0, 0.0, 0.0, 0.0, 0.0, 0.0, 0.0, 0.0, 0.0, 0.0, 0.0, 0.0, 0.0, 0.0, 0.0, 0.0, 0.0, 0.0, 0.0, 0.0, 0.0, 0.0, 0.0, 0.0, 0.0, 0.0, 0.0, 0.0, 0.0, 0.0, 0.0, 0.0, 0.0, 0.0, 0.0, 0.0, 0.0, 0.0, 0.0, 0.0, 0.0, 0.0, 0.0, 0.0, 0.0, 0.0, 0.0, 0.0, 0.0, 0.0, 0.0, 0.0, 0.0, 0.0, 0.0, 0.0, 0.0, 0.0, 0.0, 0.0, 0.0, 0.0, 0.0, 0.0, 0.0, 0.0, 0.0, 0.0, 0.0, 0.0, 0.0, 0.0, 0.0, 0.0, 0.0, 0.0, 0.0, 0.0, 0.0, 0.0, 0.0, 0.0, 0.0, 0.0, 0.0, 0.0, 0.0, 0.0, 0.0, 0.0, 0.0, 0.0, 0.0, 0.0, 0.0, 0.0, 0.0, 0.0, 0.0, 0.0, 0.0, 0.0, 0.0, 0.0, 0.0, 0.0, 0.0, 0.0, 0.0, 0.0, 0.0, 0.0, 0.0, 0.0, 0.0, 0.0, 0.0, 0.0, 0.0, 0.0, 0.0, 0.0, 0.0, 0.0, 0.0, 0.0, 0.0, 0.0, 0.0, 0.0, 0.0, 0.0, 0.0, 0.0, 0.0, 0.0, 0.0, 0.0, 0.0, 0.0, 0.0, 0.0, 0.0, 0.0, 0.0, 0.0, 0.0, 0.0, 0.0, 0.0, 0.0, 0.0, 0.0, 0.0, 0.0, 0.0, 0.0, 0.0, 0.0, 0.0, 0.0, 0.0, 0.0, 0.0, 0.0, 0.0, 0.0, 0.0, 0.0, 0.0, 0.0, 0.0, 0.0, 0.0, 0.0, 0.0, 0.0, 0.0, 0.0, 0.0, 0.0, 0.0, 0.0, 0.0, 0.0, 0.0, 0.0, 0.0, 0.0, 0.0, 0.0, 0.0, 0.0, 0.0, 0.0, 0.0, 0.0, 0.0, 0.0, 0.0, 0.0, 0.0, 0.0, 0.0, 0.0, 0.0, 0.0, 0.0, 0.0, 0.0, 0.0, 0.0, 0.0, 0.0, 0.0, 0.0, 0.0, 0.0, 0.0, 0.0, 0.0, 0.0, 0.0, 0.0, 0.0, 0.0, 0.0, 0.0, 0.0, 0.0, 0.0, 0.0, 0.0, 0.0, 0.0, 0.0, 0.0, 0.0, 0.0, 0.0, 0.0, 0.0, 0.0, 0.0, 0.0, 0.0, 0.0, 0.0, 0.0, 0.0, 0.0, 0.0, 0.0, 0.0, 0.0, 0.0, 0.0, 0.0, 0.0, 0.0, 0.0, 0.0, 0.0, 0.0, 0.0, 0.0, 0.0, 0.0, 0.0, 0.0, 0.0, 0.0, 0.0, 0.0, 0.0, 0.0, 0.0, 0.0, 0.0, 0.0, 0.0, 0.0, 0.0, 0.0, 0.0, 0.0, 0.0, 0.0, 0.0, 0.0, 0.0, 0.0, 0.0, 0.0, 0.0, 0.0, 0.0, 0.0, 0.0, 0.0, 0.0, 0.0, 0.0, 0.0, 0.0, 0.0, 0.0, 0.0, 0.0, 0.0, 0.0, 0.0, 0.0, 0.0, 0.0, 0.0, 0.0, 0.0, 0.0, 0.0, 0.0, 0.0, 0.0, 0.0, 0.0, 0.0, 0.0, 0.0, 0.0, 0.0, 0.0, 0.0, 0.0, 0.0, 0.0, 0.0, 0.0, 0.0, 0.0, 0.0, 0.0, 0.0, 0.0, 0.0, 0.0, 0.0, 0.0, 0.0, 0.0, 0.0, 0.0, 0.0, 0.0, 0.0, 0.0, 0.0, 0.0, 0.0, 0.0, 0.0, 0.0, 0.0, 0.0, 0.0, 0.0, 0.0, 0.0, 0.0, 0.0, 0.0, 0.0, 0.0, 0.0, 0.0, 0.0, 0.0, 0.0, 0.0, 0.0, 0.0, 0.0, 0.0, 0.0, 0.0, 0.0, 0.0, 0.0, 0.0, 0.0, 0.0, 0.0, 0.0, 0.0, 0.0, 0.0, 0.0, 0.0, 0.0, 0.0, 0.0, 0.0, 0.0, 0.0, 0.0, 0.0, 0.0, 0.0, 0.0, 0.0, 0.0, 0.0, 0.0, 0.0, 0.0, 0.0, 0.0, 0.0, 0.0, 0.0, 0.0, 0.0, 0.0, 0.0, 0.0, 0.0, 0.0, 0.0, 0.0, 0.0, 0.0, 0.0, 0.0, 0.0, 0.0, 0.0, 0.0, 0.0, 0.0, 0.0, 0.0, 0.0, 0.0, 0.0, 0.0, 0.0, 0.0, 0.0, 0.0, 0.0, 0.0, 0.0, 0.0, 0.0, 0.0, 0.0, 0.0, 0.0, 0.0, 0.0, 0.0, 0.0, 0.0, 0.0, 0.0, 0.0, 0.0, 0.0, 0.0, 0.0, 0.0, 0.0, 0.0, 0.0, 0.0, 0.0, 0.0, 0.0, 0.0, 0.0, 0.0, 0.0, 0.0, 0.0, 0.0, 0.0, 0.0, 0.0, 0.0, 0.0, 0.0, 0.0, 0.0, 0.0, 0.0, 0.0, 0.0, 0.0, 0.0, 0.0, 0.0, 0.0, 0.0, 0.0, 0.0, 0.0, 0.0, 0.0, 0.0, 0.0, 0.0, 0.0, 0.0, 0.0, 0.0, 0.0, 0.0, 0.0, 0.0, 0.0, 0.0, 0.0, 0.0, 0.0, 0.0, 0.0, 0.0, 0.0, 0.0, 0.0, 0.0, 0.0, 0.0, 0.0, 0.0, 0.0, 0.0, 0.0, 0.0, 0.0, 0.0, 0.0, 0.0, 0.0, 0.0, 0.0, 0.0, 0.0, 0.0, 0.0, 0.0, 0.0, 0.0, 0.0, 0.0, 0.0, 0.0, 0.0, 0.0, 0.0, 0.0, 0.0, 0.0, 0.0, 0.0, 0.0, 0.0, 0.0, 0.0, 0.0, 0.0, 0.0, 0.0, 0.0, 0.0, 0.0, 0.0, 0.0, 0.0, 0.0, 0.0, 0.0, 0.0, 0.0, 0.0, 0.0, 0.0, 0.0, 0.0, 0.0, 0.0, 0.0, 0.0, 0.0, 0.0, 0.0, 0.0, 0.0, 0.0, 0.0, 0.0, 0.0, 0.0, 0.0, 0.0, 0.0, 0.0, 0.0, 0.0, 0.0, 0.0, 0.0, 0.0, 0.0, 0.0, 0.0, 0.0, 0.0, 0.0, 0.0, 0.0, 0.0, 0.0, 0.0, 0.0, 0.0, 0.0, 0.0, 0.0, 0.0, 0.0, 0.0, 0.0, 0.0, 0.0, 0.0, 0.0, 0.0, 0.0, 0.0, 0.0, 0.0, 0.0, 0.0, 0.0, 0.0, 0.0, 0.0, 0.0, 0.0, 0.0, 0.0, 0.0, 0.0, 0.0, 0.0, 0.0, 0.0, 0.0, 0.0, 0.0, 0.0, 0.0, 0.0, 0.0, 0.0, 0.0, 0.0, 0.0, 0.0, 0.0, 0.0, 0.0, 0.0, 0.0, 0.0, 0.0, 0.0, 0.0, 0.0, 0.0, 0.0, 0.0, 0.0, 0.0, 0.0, 0.0, 0.0, 0.0, 0.0, 0.0, 0.0, 0.0, 0.0, 0.0, 0.0, 0.0, 0.0, 0.0, 0.0, 0.0, 0.0, 0.0, 0.0, 0.0, 0.0, 0.0, 0.0, 0.0, 0.0, 0.0, 0.0, 0.0, 0.0, 0.0, 0.0, 0.0, 0.0, 0.0, 0.0, 0.0, 0.0, 0.0, 0.0, 0.0, 0.0, 0.0, 0.0, 0.0, 0.0, 0.0, 0.0, 0.0, 0.0, 0.0, 0.0, 0.0, 0.0, 0.0, 0.0, 0.0, 0.0, 0.0, 0.0, 0.0, 0.0, 0.0, 0.0, 0.0, 0.0, 0.0, 0.0, 0.0, 0.0, 0.0, 0.0, 0.0, 0.0, 0.0, 0.0, 0.0, 0.0, 0.0, 0.0, 0.0, 0.0, 0.0, 0.0, 0.0, 0.0, 0.0, 0.0, 0.0, 0.0, 0.0, 0.0, 0.0, 0.0, 0.0, 0.0, 0.0, 0.0, 0.0, 0.0, 0.0, 0.0, 0.0, 0.0, 0.0, 0.0, 0.0, 0.0, 0.0, 0.0, 0.0, 0.0, 0.0, 0.0, 0.0, 0.0, 0.0, 0.0, 0.0, 0.0, 0.0, 0.0, 0.0, 0.0, 0.0, 0.0, 0.0, 0.0, 0.0, 0.0, 0.0, 0.0, 0.0, 0.0, 0.0, 0.0, 0.0, 0.0, 0.0, 0.0, 0.0, 0.0, 0.0, 0.0, 0.0, 0.0, 0.0, 0.0, 0.0, 0.0, 0.0, 0.0, 0.0, 0.0, 0.0, 0.0, 0.0, 0.0, 0.0, 0.0, 0.0, 0.0, 0.0, 0.0, 0.0, 0.0, 0.0, 0.0, 0.0, 0.0, 0.0, 0.0, 0.0, 0.0, 0.0, 0.0, 0.0, 0.0, 0.0, 0.0, 0.0, 0.0, 0.0, 0.0, 0.0, 0.0, 0.0, 0.0, 0.0, 0.0, 0.0, 0.0, 0.0, 0.0, 0.0, 0.0, 0.0, 0.0, 0.0, 0.0, 0.0, 0.0, 0.0, 0.0, 0.0, 0.0, 0.0, 0.0, 0.0, 0.0, 0.0, 0.0, 0.0, 0.0, 0.0, 0.0, 0.0, 0.0, 0.0, 0.0, 0.0, 0.0, 0.0, 0.0, 0.0, 0.0, 0.0, 0.0, 0.0, 0.0, 0.0, 0.0, 0.0, 0.0, 0.0, 0.0, 0.0, 0.0, 0.0, 0.0, 0.0, 0.0, 0.0, 0.0, 0.0, 0.0, 0.0, 0.0, 0.0, 0.0, 0.0, 0.0, 0.0, 0.0, 0.0, 0.0, 0.0, 0.0, 0.0, 0.0, 0.0, 0.0, 0.0, 0.0, 0.0, 0.0, 0.0, 0.0, 0.0, 0.0, 0.0, 0.0, 0.0, 0.0, 0.0, 0.0, 0.0, 0.0, 0.0, 0.0, 0.0, 0.0, 0.0, 0.0, 0.0, 0.0, 0.0, 0.0, 0.0, 0.0, 0.0, 0.0, 0.0, 0.0, 0.0, 0.0, 0.0, 0.0, 0.0, 0.0, 0.0, 0.0, 0.0, 0.0, 0.0, 0.0, 0.0, 0.0, 0.0, 0.0, 0.0, 0.0, 0.0, 0.0, 0.0, 0.0, 0.0, 0.0, 0.0, 0.0, 0.0, 0.0, 0.0, 0.0, 0.0, 0.0, 0.0, 0.0, 0.0, 0.0, 0.0, 0.0, 0.0, 0.0, 0.0, 0.0, 0.0, 0.0, 0.0, 0.0, 0.0, 0.0, 0.0, 0.0, 0.0, 0.0, 0.0, 0.0, 0.0, 0.0, 0.0, 0.0, 0.0, 0.0, 0.0, 0.0, 0.0, 0.0, 0.0, 0.0, 0.0, 0.0, 0.0, 0.0, 0.0, 0.0, 0.0, 0.0, 0.0, 0.0, 0.0, 0.0, 0.0, 0.0, 0.0, 0.0, 0.0, 0.0, 0.0, 0.0, 0.0, 0.0, 0.0, 0.0, 0.0, 0.0, 0.0, 0.0, 0.0, 0.0, 0.0, 0.0, 0.0, 0.0, 0.0, 0.0, 0.0, 0.0, 0.0, 0.0, 0.0, 0.0, 0.0, 0.0, 0.0, 0.0, 0.0, 0.0, 0.0, 0.0, 0.0, 0.0, 0.0, 0.0, 0.0, 0.0])
me_cube_001.use_remesh_preserve_volume = False
me_cube_001.use_remesh_preserve_attributes = False
me_cube_001.use_mirror_vertex_groups = False
me_cube_001.update()

# ---- objects
ob_cube = bpy.data.objects.new('Cube', me_cube_001)

# ---- transforms, parenting, visibility, modifiers, constraints
ob_cube.location = (0.0, 0.0, 0.0)
ob_cube.scale = (1.933, 3.583, 0.3241)
ob_cube.lineart.crease_threshold = 0.0

# ---- collection membership
col_collection.objects.link(ob_cube)

# ---- scene / render settings (as saved in the file)
scene.frame_start = 1; scene.frame_end = 250; scene.frame_set(1)
scene.render.engine = 'BLENDER_EEVEE_NEXT'
scene.cycles.use_denoising = False
scene.cycles.samples = 128
scene.cycles.sampling_pattern = 'TABULATED_SOBOL'
scene.cycles.use_adaptive_sampling = False
scene.cycles.use_light_tree = False
scene.view_settings.view_transform = 'Filmic'
bpy.context.view_layer.update()

# ---- added for rendering (the .blend has no active camera and no usable light): camera, sun
cam_auto = bpy.data.cameras.new('AutoCamera')
cam_auto.lens = 50.0
cam_auto.sensor_width = 36.0
cam_auto.clip_end = 1000.0
ob_auto_camera = bpy.data.objects.new('AutoCamera', cam_auto)
scene.collection.objects.link(ob_auto_camera)
ob_auto_camera.location = (8.01141, -9.52898, 6.35665)
ob_auto_camera.rotation_euler = (1.09748, -7.21219e-08, 0.694738)
scene.camera = ob_auto_camera
light_auto_sun = bpy.data.lights.new('AutoSun', 'SUN')
light_auto_sun.energy = 3.0
light_auto_sun.angle = 0.0523599
ob_auto_sun = bpy.data.objects.new('AutoSun', light_auto_sun)
scene.collection.objects.link(ob_auto_sun)
ob_auto_sun.rotation_euler = (0.872665, 0.174533, 0.523599)
bpy.context.view_layer.update()

